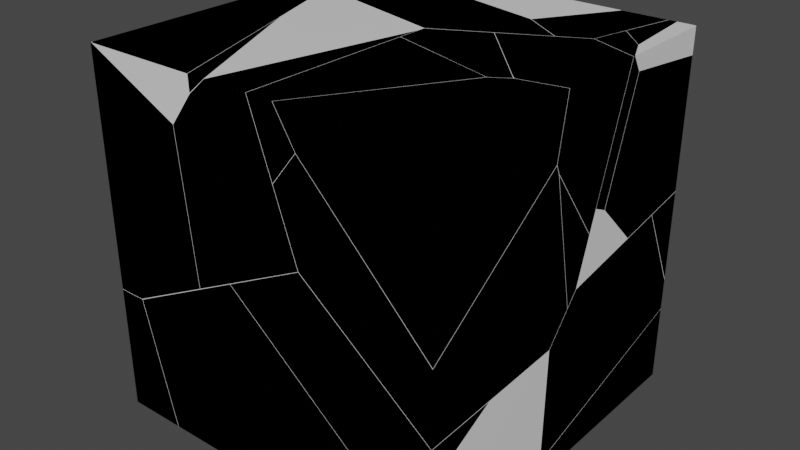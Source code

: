 # Source: shattered_cube.blend  (saved by Blender 2.93.20; exported with 4.5.12 LTS)
import bpy
from mathutils import Matrix  # noqa: F401  (used for matrix-valued properties, if any)

bpy.ops.wm.read_factory_settings(use_empty=True)
scene = bpy.context.scene
scene.name = 'Scene'

# ---- collections
col_collection = bpy.data.collections.new('Collection'); scene.collection.children.link(col_collection)

# ---- materials (node trees are filled in below, after node groups)
mat_material = bpy.data.materials.new('Material')
mat_material.alpha_threshold = 0.0
mat_material.use_transparent_shadow = False
mat_material.line_color = (0.0, 0.0, 0.0, 1.0)

# ---- material node trees
mat_material.use_nodes = True; mat_material.node_tree.nodes.clear()
_N = mat_material.node_tree.nodes; _L = mat_material.node_tree.links
n0 = _N.new('ShaderNodeOutputMaterial'); n0.name = 'Material Output'; n0.location = (300, 300)
n1 = _N.new('ShaderNodeBsdfPrincipled'); n1.name = 'Principled BSDF'; n1.location = (10, 300)
n1.distribution = 'GGX'
n1.subsurface_method = 'BURLEY'
n1.inputs[2].default_value = 0.4
n1.inputs[3].default_value = 1.45
n1.inputs[27].default_value = (0.0, 0.0, 0.0, 1.0)
n1.inputs[28].default_value = 1.0
_L.new(n1.outputs[0], n0.inputs[0])
n0.is_active_output = True

# ---- world
world_world = bpy.data.worlds.new('World'); scene.world = world_world
world_world.use_nodes = True; world_world.node_tree.nodes.clear()
_N = world_world.node_tree.nodes; _L = world_world.node_tree.links
n0 = _N.new('ShaderNodeOutputWorld'); n0.name = 'World Output'; n0.location = (300, 300)
n1 = _N.new('ShaderNodeBackground'); n1.name = 'Background'; n1.location = (10, 300)
n1.inputs[0].default_value = (0.05088, 0.05088, 0.05088, 1.0)
_L.new(n1.outputs[0], n0.inputs[0])
n0.is_active_output = True
world_world.color = (0.05088, 0.05088, 0.05088)
world_world.use_sun_shadow = False
world_world.sun_shadow_jitter_overblur = 0.0

# ---- meshes
me_cube = bpy.data.meshes.new('Cube')
me_cube.from_pydata([(1.0, 1.0, 1.0), (1.0, 1.0, -1.0), (1.0, -1.0, 1.0), (1.0, -1.0, -1.0), (-1.0, 1.0, 1.0), (-1.0, 1.0, -1.0), (-1.0, -1.0, 1.0), (-1.0, -1.0, -1.0)], [], [(0, 4, 6, 2), (3, 2, 6, 7), (7, 6, 4, 5), (5, 1, 3, 7), (1, 0, 2, 3), (5, 4, 0, 1)])
_uv = me_cube.uv_layers.new(name='UVMap')
_uv.uv.foreach_set('vector', [0.625, 0.5, 0.875, 0.5, 0.875, 0.75, 0.625, 0.75, 0.375, 0.75, 0.625, 0.75, 0.625, 1.0, 0.375, 1.0, 0.375, 0.0, 0.625, 0.0, 0.625, 0.25, 0.375, 0.25, 0.125, 0.5, 0.375, 0.5, 0.375, 0.75, 0.125, 0.75, 0.375, 0.5, 0.625, 0.5, 0.625, 0.75, 0.375, 0.75, 0.375, 0.25, 0.625, 0.25, 0.625, 0.5, 0.375, 0.5])
me_cube.materials.append(mat_material)
me_cube.use_remesh_preserve_volume = False
me_cube.use_remesh_preserve_attributes = False
me_cube.use_mirror_vertex_groups = False
me_cube.update()
me_cube_cell_014 = bpy.data.meshes.new('Cube_cell.014')
me_cube_cell_014.from_pydata([(-0.05347, 0.3852, 0.3324), (-0.0831, -0.6278, -0.3688), (-0.0831, 0.3969, 0.1889), (-0.0831, 0.384, 0.3325), (0.1169, 0.4552, -0.3688), (0.1116, 0.4549, -0.3688), (-0.0831, 0.4465, -0.3688), (-0.0831, -0.01139, 0.3315), (-0.0831, -0.6278, 0.3298), (0.07281, -0.6278, 0.3291), (0.2508, -0.6278, -0.3688), (-0.0831, 0.3969, 0.1889), (-0.0831, 0.384, 0.3325), (0.1169, 0.4552, -0.3688), (0.1116, 0.4549, -0.3688), (-0.0831, 0.4465, -0.3688), (-0.0831, -0.01139, 0.3315), (-0.0831, -0.6278, 0.3298), (0.07281, -0.6278, 0.3291), (0.2508, -0.6278, -0.3688)], [], [(12, 0, 13, 14, 11), (14, 15, 11), (0, 12, 16), (18, 0, 16, 17), (9, 8, 1, 19), (3, 2, 6, 1, 8, 7), (19, 1, 6, 5, 4), (18, 10, 13, 0)])
_k = set([(2, 3), (2, 6), (3, 7), (4, 5), (4, 19), (5, 6), (7, 8), (8, 9), (9, 19), (10, 13), (10, 18), (11, 12), (11, 15), (12, 16), (13, 14), (14, 15), (16, 17), (17, 18)])
me_cube_cell_014.attributes.new('sharp_edge', 'BOOLEAN', 'EDGE').data.foreach_set('value', [ (min(e.vertices), max(e.vertices)) in _k for e in me_cube_cell_014.edges])
_uv = me_cube_cell_014.uv_layers.new(name='UVMap')
_uv.uv.foreach_set('vector', [0.3714, 0.3714, 0.0, 0.0, 0.9335, 0.0, 1.0, 0.06651, 1.0, 0.8088, 0.06651, 0.06651, 0.8103, 0.06684, 0.8088, 0.8088, 1.0, 0.0, 1.0, 0.3714, 0.6269, 0.0, 1.0, 0.04719, 1.0, 1.0, 0.6269, 0.6269, 0.2643, 0.04699, 0.4622, 0.9805, 0.4623, 1.0, 0.375, 1.0, 0.375, 0.9583, 0.4627, 0.1265, 0.4447, 0.1281, 0.375, 0.1343, 0.375, 0.0, 0.4623, 0.0, 0.4625, 0.07706, 0.1667, 0.75, 0.125, 0.75, 0.125, 0.6157, 0.1493, 0.6147, 0.15, 0.6146, 0.04719, 0.04719, 0.9328, 0.04387, 1.0, 0.06653, 1.0, 1.0])
me_cube_cell_014.materials.append(mat_material)
me_cube_cell_014.use_remesh_fix_poles = True
me_cube_cell_014.use_remesh_preserve_attributes = False
me_cube_cell_014.update()
me_cube_cell_013_cell_005 = bpy.data.meshes.new('Cube_cell.013_cell.005')
me_cube_cell_013_cell_005.from_pydata([(-0.1888, 0.4851, 0.3454), (-0.1888, 0.5855, -0.06005), (-0.1888, 0.5879, -0.06985), (-0.02026, 0.559, -0.133), (-0.01801, 0.548, -0.09058), (0.005404, 0.4334, 0.3454), (-0.1888, -0.6474, 0.2128), (-0.1888, 0.4421, -0.3252), (-0.06091, 0.4178, -0.3773), (-0.1888, -0.9154, 0.3454), (0.3493, -0.9268, 0.08485), (-0.1774, -0.9268, 0.3454), (0.02328, 0.4021, -0.4111), (0.4806, -0.9268, 0.2579), (0.4774, -0.9268, 0.3454), (0.04199, 0.4085, -0.4012), (0.03171, 0.4006, -0.4143), (-0.1888, 0.4851, 0.3454), (-0.1888, 0.5855, -0.06005), (-0.1888, 0.5879, -0.06985), (0.4806, -0.9268, 0.2579), (0.3493, -0.9268, 0.08485), (-0.1888, -0.6474, 0.2128), (-0.1888, 0.4421, -0.3252), (-0.1888, -0.9154, 0.3454), (-0.1774, -0.9268, 0.3454), (0.005404, 0.4334, 0.3454), (0.4774, -0.9268, 0.3454)], [], [(23, 8, 22), (22, 8, 12, 21, 25, 24), (16, 15, 20, 21), (16, 21, 12), (3, 19, 1, 4), (12, 8, 23, 19, 3, 15, 16), (27, 5, 17, 9, 11), (11, 10, 13, 27), (9, 17, 18, 2, 7, 6), (4, 1, 0, 26), (15, 3, 4, 26, 14, 20)])
_k = set([(0, 1), (0, 26), (1, 19), (2, 7), (2, 18), (5, 17), (5, 27), (6, 7), (6, 9), (9, 11), (10, 11), (10, 13), (13, 27), (14, 20), (14, 26), (17, 18), (19, 23), (20, 21), (21, 25), (22, 23), (22, 24), (24, 25)])
me_cube_cell_013_cell_005.attributes.new('sharp_edge', 'BOOLEAN', 'EDGE').data.foreach_set('value', [ (min(e.vertices), max(e.vertices)) in _k for e in me_cube_cell_013_cell_005.edges])
_uv = me_cube_cell_013_cell_005.uv_layers.new(name='UVMap')
_uv.uv.foreach_set('vector', [0.7626, 0.6414, 0.1362, 0.0, 0.7959, 0.0, 0.7959, 0.7959, 0.1362, 0.1362, 0.146, 0.0, 0.9692, 0.0, 0.969, 0.8928, 0.962, 0.9074, 1.0, 0.905, 0.9102, 0.9102, 0.03271, 0.03271, 1.0, 0.03262, 0.905, 0.905, 0.03076, 0.0, 0.854, 0.0, 1.0, 0.786, 1.0, 0.9511, 0.9614, 0.9614, 0.8297, 0.8297, 0.7434, 0.4523, 0.8258, 0.5373, 0.9511, 0.6672, 0.9511, 0.9511, 0.786, 0.786, 0.7251, 0.4529, 0.7351, 0.4441, 0.7917, 0.75, 0.8507, 0.5799, 0.875, 0.5735, 0.875, 0.7486, 0.8736, 0.75, 0.625, 0.9986, 0.5924, 0.9327, 0.6141, 0.9163, 0.625, 0.9167, 0.625, 0.001422, 0.625, 0.1765, 0.5743, 0.189, 0.5731, 0.1893, 0.5412, 0.1711, 0.6084, 0.03493, 0.8297, 0.0, 0.9614, 0.0, 0.9527, 0.8401, 0.9477, 0.8562, 0.9102, 0.0, 0.9861, 0.3747, 0.9765, 0.4141, 0.8765, 0.8189, 0.8101, 0.7771, 0.03271, 0.0])
me_cube_cell_013_cell_005.materials.append(mat_material)
me_cube_cell_013_cell_005.use_remesh_fix_poles = True
me_cube_cell_013_cell_005.use_remesh_preserve_attributes = False
me_cube_cell_013_cell_005.update()
me_cube_cell_013_cell_001 = bpy.data.meshes.new('Cube_cell.013_cell.001')
me_cube_cell_013_cell_001.from_pydata([(-0.1274, 0.3522, -0.4573), (-0.1577, -0.6604, 0.8389), (-0.1577, 0.3658, -0.4319), (-0.1577, 0.1008, -0.4582), (-0.1577, 0.3511, -0.4573), (-0.004942, -0.6604, -0.4611), (-0.1577, -0.6604, -0.4605), (-0.1577, -0.6541, 0.8389), (-0.1577, -0.3767, 0.7019), (0.3802, -0.6604, 0.5761), (-0.1514, -0.6604, 0.8389), (0.001957, 0.6775, 0.1021), (0.06212, 0.6662, 0.07792), (-0.1577, 0.7072, 0.166), (0.1515, 0.4683, -0.2754), (0.1579, 0.454, -0.3005), (0.1732, 0.4, -0.3034), (0.1596, 0.4503, -0.3068), (0.4592, -0.6604, -0.2287), (-0.1577, 0.1008, -0.4582), (-0.1577, 0.3511, -0.4573), (-0.004942, -0.6604, -0.4611), (-0.1577, -0.6604, -0.4605), (-0.1577, -0.6541, 0.8389), (-0.1577, -0.3767, 0.7019), (-0.1514, -0.6604, 0.8389), (-0.1577, 0.7072, 0.166), (0.3802, -0.6604, 0.5761), (0.4592, -0.6604, -0.2287), (-0.1577, 0.3658, -0.4319)], [], [(25, 27, 12, 11, 24, 7), (24, 11, 26), (16, 17, 15, 14, 12, 27, 28), (28, 21, 0, 16), (14, 29, 26, 11, 12), (20, 0, 21, 19), (19, 21, 22), (15, 0, 20, 29, 14), (17, 16, 0), (15, 17, 0), (23, 1, 10), (9, 10, 1, 6, 5, 18), (13, 2, 4, 3, 6, 1, 23, 8)])
_k = set([(2, 4), (2, 13), (3, 4), (3, 6), (5, 6), (5, 18), (7, 24), (7, 25), (8, 13), (8, 23), (9, 10), (9, 18), (10, 23), (19, 20), (19, 22), (20, 29), (21, 22), (21, 28), (24, 26), (25, 27), (26, 29), (27, 28)])
me_cube_cell_013_cell_001.attributes.new('sharp_edge', 'BOOLEAN', 'EDGE').data.foreach_set('value', [ (min(e.vertices), max(e.vertices)) in _k for e in me_cube_cell_013_cell_001.edges])
_uv = me_cube_cell_013_cell_001.uv_layers.new(name='UVMap')
_uv.uv.foreach_set('vector', [0.9178, 0.8883, 0.03227, 0.0, 0.8969, 0.0, 1.0, 0.09603, 1.0, 0.7853, 0.93, 0.8964, 0.7853, 0.7853, 0.09603, 0.09603, 0.7854, 0.1118, 0.581, 0.2976, 0.5879, 0.3396, 0.5752, 0.3281, 0.5246, 0.2819, 0.1031, 0.0, 0.9677, 0.0, 0.9674, 0.7277, 0.04431, 0.01657, 0.04729, 0.0, 1.0, 0.0, 1.0, 0.2444, 0.6483, 0.0, 0.9512, 0.0, 0.9511, 0.6646, 0.7947, 0.5037, 0.7358, 0.443, 0.3781, 0.3781, 0.0, 0.0, 1.0, 0.04742, 1.0, 0.7656, 0.7656, 0.7656, 0.04742, 0.04742, 0.7638, 0.04697, 0.6967, 0.0, 1.0, 0.0, 1.0, 0.3781, 0.9512, 0.9512, 0.6483, 0.6483, 0.3047, 0.0, 0.2444, 0.2444, 0.0, 0.0, 1.0, 0.3033, 0.6953, 0.0, 1.0, 0.0, 0.875, 0.7492, 0.875, 0.75, 0.8742, 0.75, 0.5921, 0.9327, 0.625, 0.9992, 0.625, 1.0, 0.4626, 1.0, 0.4625, 0.9804, 0.4915, 0.9226, 0.5409, 0.1709, 0.4661, 0.1283, 0.463, 0.1264, 0.4629, 0.09516, 0.4626, 0.0, 0.625, 0.0, 0.625, 0.0007955, 0.6079, 0.03546])
me_cube_cell_013_cell_001.materials.append(mat_material)
me_cube_cell_013_cell_001.use_remesh_fix_poles = True
me_cube_cell_013_cell_001.use_remesh_preserve_attributes = False
me_cube_cell_013_cell_001.update()
me_cube_cell_013_cell_002 = bpy.data.meshes.new('Cube_cell.013_cell.002')
me_cube_cell_013_cell_002.from_pydata([(0.6164, 0.3312, -0.03747), (0.3283, 0.4576, -0.1734), (0.6027, 0.3618, 0.0006277), (0.3274, 0.4715, -0.1502), (0.3785, -0.8768, 0.6289), (0.6318, -0.8768, -0.109), (-0.3906, 0.4684, -0.1022), (-0.1983, 0.5616, 0.04672), (-0.1144, 0.5193, 0.1288), (0.1375, -0.8367, 0.6289), (0.3868, 0.2189, 0.6289), (0.3893, 0.2614, 0.6223), (-0.4058, 0.461, -0.1141), (0.1283, -0.8768, 0.6289), (0.02794, -0.8768, 0.5402), (-0.411, 0.4584, -0.1183), (-0.1043, -0.8768, 0.3661), (-0.422, 0.4486, -0.1346), (-0.02512, -0.8768, -0.4379), (-0.3718, 0.3378, -0.3323), (-0.2161, -0.1691, -0.488), (-0.3249, 0.2345, -0.516), (-0.3113, 0.1839, -0.5126), (-0.333, 0.2525, -0.4847), (-0.3266, 0.2382, -0.5097), (0.3785, -0.8768, 0.6289), (0.6318, -0.8768, -0.109), (0.1375, -0.8367, 0.6289), (0.3868, 0.2189, 0.6289), (0.1283, -0.8768, 0.6289), (-0.1043, -0.8768, 0.3661), (-0.02512, -0.8768, -0.4379), (0.02794, -0.8768, 0.5402)], [], [(7, 6, 27, 28, 11, 8), (29, 27, 6, 12, 32), (12, 15, 32), (15, 17, 30, 32), (30, 17, 19, 20, 31), (22, 20, 19, 23, 24, 21), (25, 26, 0, 11, 28), (0, 2, 11), (22, 0, 26, 31, 20), (8, 2, 3, 7), (17, 15, 12, 6, 7, 3, 23, 19), (23, 3, 24), (3, 0, 1), (2, 0, 3), (22, 21, 1, 0), (1, 21, 24, 3), (9, 13, 4, 10), (18, 5, 4, 13, 14, 16), (2, 8, 11)])
_k = set([(4, 5), (4, 10), (5, 18), (9, 10), (9, 13), (13, 14), (14, 16), (16, 18), (25, 26), (25, 28), (26, 31), (27, 28), (27, 29), (29, 32), (30, 31), (30, 32)])
me_cube_cell_013_cell_002.attributes.new('sharp_edge', 'BOOLEAN', 'EDGE').data.foreach_set('value', [ (min(e.vertices), max(e.vertices)) in _k for e in me_cube_cell_013_cell_002.edges])
_uv = me_cube_cell_013_cell_002.uv_layers.new(name='UVMap')
_uv.uv.foreach_set('vector', [0.7774, 0.07805, 1.0, 0.1358, 1.0, 0.9442, 0.3454, 0.2903, 0.3262, 0.2638, 0.7128, 0.1043, 0.969, 0.7731, 0.9442, 0.9442, 0.1358, 0.1358, 0.1404, 0.0, 0.9691, 0.0, 0.1404, 0.1404, 1.0, 0.09319, 0.9691, 0.9691, 0.09319, 0.09319, 0.09859, 0.0, 0.9673, 0.0, 0.9673, 0.9673, 0.969, 0.969, 0.1481, 0.1481, 0.2167, 0.0, 0.5307, 0.0, 0.969, 0.2419, 0.6016, 0.2896, 1.0, 0.4693, 1.0, 0.7833, 0.6221, 0.3527, 0.5603, 0.2819, 0.5448, 0.2641, 0.1054, 0.04212, 0.04008, 0.0, 1.0, 0.0, 1.0, 0.9207, 0.9671, 0.8972, 0.0, 0.0, 1.0, 0.0, 0.9207, 0.9207, 1.0, 0.2457, 1.0, 1.0, 0.04008, 0.04008, 0.0443, 0.01663, 0.6775, 0.1934, 0.5531, 0.5531, 0.0, 0.0, 1.0, 0.0, 1.0, 0.5148, 0.7337, 0.442, 0.7231, 0.4511, 0.718, 0.4529, 0.7031, 0.4576, 0.5148, 0.5148, 0.0, 0.0, 0.6468, 0.0, 0.6848, 0.1911, 0.6468, 0.6468, 0.0, 0.0, 0.6951, 0.0, 1.0, 0.0, 1.0, 1.0, 0.0, 0.0, 1.0, 0.0, 1.0, 1.0, 0.0, 0.0, 0.2457, 0.2457, 0.3064, 0.0, 1.0, 0.0, 1.0, 1.0, 0.0, 0.0, 0.6936, 0.0, 1.0, 0.3049, 1.0, 1.0, 0.7773, 0.745, 0.7785, 0.75, 0.7472, 0.75, 0.7462, 0.6127, 0.4917, 0.9224, 0.5328, 0.8406, 0.625, 0.8722, 0.625, 0.9035, 0.6139, 0.916, 0.5922, 0.9325, 0.0, 0.0, 0.5531, 0.0, 0.9162, 0.9162])
me_cube_cell_013_cell_002.materials.append(mat_material)
me_cube_cell_013_cell_002.use_remesh_fix_poles = True
me_cube_cell_013_cell_002.use_remesh_preserve_attributes = False
me_cube_cell_013_cell_002.update()
me_cube_cell_013_cell_003 = bpy.data.meshes.new('Cube_cell.013_cell.003')
me_cube_cell_013_cell_003.from_pydata([(0.1566, -0.8935, 0.1867), (0.1556, -0.8935, 0.215), (-0.2826, 0.4427, -0.4727), (-0.1358, -0.06021, 0.2725), (-0.3444, 0.5921, -0.2064), (-0.3421, 0.5809, -0.1637), (-0.3185, 0.4663, 0.2725), (0.1538, -0.8935, 0.2725), (-0.262, 0.4524, -0.4572), (-0.0708, 0.5452, -0.3089), (0.01272, 0.503, -0.2272), (0.2649, -0.8541, 0.2725), (0.5162, 0.2161, 0.2725), (0.5179, 0.2444, 0.2682), (-0.277, 0.4452, -0.4687), (0.2554, -0.8935, 0.2725), (0.1566, -0.8935, 0.1867), (0.1556, -0.8935, 0.215), (-0.1358, -0.06021, 0.2725), (-0.3185, 0.4663, 0.2725), (0.1538, -0.8935, 0.2725), (0.2649, -0.8541, 0.2725), (0.5162, 0.2161, 0.2725), (0.5179, 0.2444, 0.2682), (0.2554, -0.8935, 0.2725)], [], [(4, 2, 16, 17, 18, 19, 5), (18, 17, 20), (22, 21, 8, 9, 10, 23), (14, 16, 2), (8, 21, 24, 16, 14), (9, 4, 5, 10), (4, 9, 8, 14, 2), (12, 13, 6, 3, 7, 15, 11), (7, 1, 0, 15), (10, 5, 19, 23)])
_k = set([(0, 1), (0, 15), (1, 7), (3, 6), (3, 7), (6, 13), (11, 12), (11, 15), (12, 13), (16, 17), (16, 24), (17, 20), (18, 19), (18, 20), (19, 23), (21, 22), (21, 24), (22, 23)])
me_cube_cell_013_cell_003.attributes.new('sharp_edge', 'BOOLEAN', 'EDGE').data.foreach_set('value', [ (min(e.vertices), max(e.vertices)) in _k for e in me_cube_cell_013_cell_003.edges])
_uv = me_cube_cell_013_cell_003.uv_layers.new(name='UVMap')
_uv.uv.foreach_set('vector', [0.3956, 0.3742, 0.1004, 0.0, 0.9673, 0.0, 1.0, 0.03121, 1.0, 0.5472, 0.9581, 0.8332, 0.4458, 0.4152, 0.5472, 0.5472, 0.03121, 0.03121, 0.5512, 0.03109, 0.718, 0.6625, 0.05511, 0.0, 0.8645, 0.0, 0.922, 0.2218, 0.8958, 0.2863, 0.7355, 0.6752, 0.1399, 0.0, 1.0, 0.0327, 1.0, 0.8996, 0.1355, 0.0, 0.9449, 0.0, 0.9692, 0.1981, 0.9688, 0.9688, 0.1399, 0.1399, 1.0, 0.5166, 1.0, 0.7845, 0.8285, 0.8285, 0.5548, 0.5548, 0.7845, 0.7845, 0.5166, 0.5166, 0.7039, 0.4594, 0.7186, 0.4551, 0.7241, 0.4539, 0.7462, 0.611, 0.7461, 0.6075, 0.8505, 0.58, 0.8277, 0.6458, 0.7915, 0.75, 0.7788, 0.75, 0.7776, 0.7451, 0.625, 0.9165, 0.6178, 0.9162, 0.6143, 0.9161, 0.625, 0.9038, 0.5548, 0.0, 0.8285, 0.0, 0.9476, 0.8564, 0.9194, 0.9194])
me_cube_cell_013_cell_003.materials.append(mat_material)
me_cube_cell_013_cell_003.use_remesh_fix_poles = True
me_cube_cell_013_cell_003.use_remesh_preserve_attributes = False
me_cube_cell_013_cell_003.update()
me_cube_cell_012_cell_004 = bpy.data.meshes.new('Cube_cell.012_cell.004')
me_cube_cell_012_cell_004.from_pydata([(-0.4068, -0.377, 0.1302), (-0.4374, 0.6088, -0.5723), (-0.4374, -0.378, 0.13), (-0.4374, -0.3527, -0.154), (-0.4374, -0.315, -0.5723), (-0.2364, -0.3066, -0.5723), (0.3802, 0.6088, -0.5723), (0.4671, 0.04173, -0.5723), (0.1132, -0.1843, -0.5723), (0.4882, -0.05342, -0.4221), (0.2382, -0.1559, 0.4685), (0.5207, -0.05487, 0.3301), (0.5192, -0.04453, 0.3307), (-0.4374, 0.6088, 0.1953), (0.1258, -0.1296, 0.5231), (0.1933, 0.6088, 0.4858), (-0.4374, -0.2932, 0.2787), (-0.4208, -0.2886, 0.2859), (0.2215, -0.1521, 0.4766), (0.421, 0.6088, 0.3749), (-0.4374, -0.378, 0.13), (-0.4374, -0.3527, -0.154), (-0.4374, -0.315, -0.5723), (-0.2364, -0.3066, -0.5723), (0.3802, 0.6088, -0.5723), (0.4671, 0.04173, -0.5723), (0.1132, -0.1843, -0.5723), (-0.4374, 0.6088, 0.1953), (0.1933, 0.6088, 0.4858), (-0.4374, -0.2932, 0.2787), (0.421, 0.6088, 0.3749)], [], [(9, 26, 7), (30, 15, 14, 18, 10, 11, 12), (20, 21, 0), (16, 20, 0, 17), (23, 0, 21, 22), (18, 0, 10), (17, 0, 18, 14), (10, 0, 23, 26, 9, 11), (11, 9, 12), (1, 4, 3, 2, 29, 27), (1, 24, 25, 8, 5, 4), (24, 1, 27, 28, 19), (7, 6, 30, 12, 9), (13, 16, 17, 14, 15)])
_k = set([(2, 3), (2, 29), (3, 4), (4, 5), (5, 8), (6, 7), (6, 30), (7, 26), (8, 25), (13, 15), (13, 16), (15, 30), (16, 20), (19, 24), (19, 28), (20, 21), (21, 22), (22, 23), (23, 26), (24, 25), (27, 28), (27, 29)])
me_cube_cell_012_cell_004.attributes.new('sharp_edge', 'BOOLEAN', 'EDGE').data.foreach_set('value', [ (min(e.vertices), max(e.vertices)) in _k for e in me_cube_cell_012_cell_004.edges])
_uv = me_cube_cell_012_cell_004.uv_layers.new(name='UVMap')
_uv.uv.foreach_set('vector', [0.8961, 0.2525, 0.4829, 0.06205, 0.8725, 0.0619, 0.4084, 0.04592, 1.0, 0.04574, 1.0, 0.7252, 0.7461, 0.7459, 0.7495, 0.03784, 0.6566, 0.5273, 0.647, 0.5148, 1.0, 0.3807, 0.6223, 0.0, 1.0, 0.0, 0.38, 0.2147, 0.3807, 0.3807, 0.0, 0.0, 0.1731, 0.0, 0.06644, 0.0, 1.0, 0.0, 1.0, 0.3777, 0.8293, 0.763, 1.0, 0.331, 1.0, 1.0, 0.3139, 0.3139, 1.0, 0.8269, 1.0, 1.0, 0.331, 0.331, 0.4239, 0.3187, 1.0, 0.3139, 1.0, 1.0, 0.06644, 0.06644, 0.05365, 0.03411, 0.1629, 0.0, 0.7646, 0.0, 0.7644, 0.7548, 0.1576, 0.0, 0.7503, 0.0, 0.375, 0.25, 0.375, 0.1345, 0.4273, 0.1298, 0.4628, 0.1266, 0.4814, 0.1372, 0.471, 0.25, 0.125, 0.5, 0.2272, 0.5, 0.2381, 0.5709, 0.1938, 0.5991, 0.1501, 0.6144, 0.125, 0.6155, 0.375, 0.3522, 0.375, 0.25, 0.471, 0.25, 0.5073, 0.3288, 0.4934, 0.3573, 0.05062, 0.04389, 0.1164, 0.07033, 0.9134, 0.07165, 0.7503, 0.7503, 0.1576, 0.1576, 0.9664, 0.04587, 0.8759, 0.08576, 0.8717, 0.1141, 0.7252, 0.7252, 0.04574, 0.04574])
me_cube_cell_012_cell_004.materials.append(mat_material)
me_cube_cell_012_cell_004.use_remesh_fix_poles = True
me_cube_cell_012_cell_004.use_remesh_preserve_attributes = False
me_cube_cell_012_cell_004.update()
me_cube_cell_012_cell_005 = bpy.data.meshes.new('Cube_cell.012_cell.005')
me_cube_cell_012_cell_005.from_pydata([(0.2575, -0.2318, 0.1192), (0.2585, -0.2458, 0.0945), (0.1507, 0.4178, -0.05089), (-0.4486, -0.111, 0.3835), (-0.3762, -0.1614, 0.29), (-0.1907, 0.4178, 0.0963), (-0.1, 0.4178, -0.01669), (-0.08065, 0.4178, -0.0408), (-0.148, -0.3194, -0.003619), (0.1464, 0.4178, -0.1511), (-0.05825, 0.4178, -0.05175), (0.246, -0.2459, -0.1965), (0.1841, -0.268, -0.1663), (0.2445, -0.2355, -0.1958), (-0.0343, -0.3461, -0.05907), (-0.05105, -0.3423, -0.05091), (-0.1907, 0.4178, 0.0963), (-0.1, 0.4178, -0.01669), (-0.08065, 0.4178, -0.0408), (0.1464, 0.4178, -0.1511), (-0.05825, 0.4178, -0.05175), (0.1507, 0.4178, -0.05089)], [], [(16, 17, 4, 3), (17, 18, 8, 4), (13, 11, 12, 20, 19), (15, 8, 18, 20, 12, 14), (0, 15, 14, 1), (15, 0, 3, 4, 8), (11, 1, 14, 12), (1, 11, 13, 0), (3, 0, 21, 16), (7, 6, 5, 2, 9, 10), (19, 21, 0, 13)])
_k = set([(2, 5), (2, 9), (5, 6), (6, 7), (7, 10), (9, 10), (16, 17), (16, 21), (17, 18), (18, 20), (19, 20), (19, 21)])
me_cube_cell_012_cell_005.attributes.new('sharp_edge', 'BOOLEAN', 'EDGE').data.foreach_set('value', [ (min(e.vertices), max(e.vertices)) in _k for e in me_cube_cell_012_cell_005.edges])
_uv = me_cube_cell_012_cell_005.uv_layers.new(name='UVMap')
_uv.uv.foreach_set('vector', [0.8036, 0.04627, 1.0, 0.0463, 1.0, 0.579, 0.7911, 0.5326, 0.0463, 0.0463, 0.04631, 0.0, 0.7245, 0.0, 0.579, 0.579, 0.8131, 0.1659, 0.8187, 0.162, 1.0, 0.3228, 1.0, 0.9537, 0.4681, 0.4221, 0.7951, 0.2544, 1.0, 0.2755, 1.0, 0.9537, 0.9537, 0.9537, 0.3228, 0.3228, 0.7597, 0.2509, 1.0, 0.0, 1.0, 0.3286, 0.3115, 0.3115, 0.0, 0.0, 0.3286, 0.3286, 0.0, 0.0, 0.6925, 0.0, 0.6275, 0.07643, 0.4227, 0.3159, 0.7664, 0.0, 1.0, 0.0, 1.0, 0.3115, 0.8135, 0.05792, 1.0, 1.0, 0.7662, 0.7566, 0.752, 0.0, 1.0, 0.0, 0.9643, 0.9643, 1.0, 1.0, 0.0718, 0.0718, 0.4197, 0.05503, 0.5075, 0.3289, 0.5105, 0.3265, 0.5247, 0.3152, 0.5063, 0.3579, 0.4937, 0.3573, 0.5062, 0.3317, 0.9157, 0.07166, 1.0, 0.0718, 1.0, 1.0, 0.752, 0.752])
me_cube_cell_012_cell_005.materials.append(mat_material)
me_cube_cell_012_cell_005.use_remesh_fix_poles = True
me_cube_cell_012_cell_005.use_remesh_preserve_attributes = False
me_cube_cell_012_cell_005.update()
me_cube_cell_012_cell_001 = bpy.data.meshes.new('Cube_cell.012_cell.001')
me_cube_cell_012_cell_001.from_pydata([(-0.2559, -0.3536, -0.101), (-0.2559, -0.04511, 0.4388), (-0.2559, 0.4387, 0.2778), (0.3538, 0.4387, -0.0599), (0.3731, 0.4387, -0.08388), (0.3056, -0.2989, -0.04738), (0.07771, -0.1404, 0.247), (0.004442, -0.08964, 0.3413), (0.2619, 0.4387, 0.05452), (-0.2559, -0.462, -0.291), (0.1428, -0.3463, -0.1181), (-0.2396, -0.4575, -0.2839), (-0.2559, 0.4387, -0.374), (0.3538, 0.4387, -0.0599), (0.2619, 0.4387, 0.05452), (-0.2559, -0.04511, 0.4388), (-0.2559, 0.4387, 0.2778), (0.3731, 0.4387, -0.08388), (-0.2559, -0.3536, -0.101), (-0.2559, -0.462, -0.291), (-0.2559, 0.4387, -0.374)], [], [(17, 13, 6, 5), (7, 6, 13, 14), (11, 18, 19), (6, 7, 15, 18, 11, 10, 5), (16, 15, 7, 14), (9, 0, 1, 2, 20), (2, 8, 3, 4, 20), (12, 17, 5, 10, 11, 19)])
_k = set([(0, 1), (0, 9), (1, 2), (2, 8), (3, 4), (3, 8), (4, 20), (9, 20), (12, 17), (12, 19), (13, 14), (13, 17), (14, 16), (15, 16), (15, 18), (18, 19)])
me_cube_cell_012_cell_001.attributes.new('sharp_edge', 'BOOLEAN', 'EDGE').data.foreach_set('value', [ (min(e.vertices), max(e.vertices)) in _k for e in me_cube_cell_012_cell_001.edges])
_uv = me_cube_cell_012_cell_001.uv_layers.new(name='UVMap')
_uv.uv.foreach_set('vector', [0.9541, 0.0, 1.0, 0.04595, 1.0, 0.5791, 0.2756, 0.0, 0.7433, 0.5324, 0.5791, 0.5791, 0.04595, 0.04595, 0.245, 0.04599, 0.1757, 0.0, 0.379, 0.0, 0.3799, 0.2121, 0.6298, 0.077, 0.6956, 0.0, 0.9509, 0.0, 1.0, 0.621, 1.0, 0.8243, 0.597, 0.469, 0.4253, 0.3175, 0.9513, 0.02943, 0.9509, 0.9509, 0.9641, 0.9641, 0.4234, 0.05486, 0.4817, 0.1374, 0.5054, 0.151, 0.5729, 0.1895, 0.5528, 0.25, 0.4713, 0.25, 0.5528, 0.25, 0.5249, 0.3147, 0.5106, 0.3262, 0.5076, 0.3286, 0.4713, 0.25, 0.07965, 0.04625, 1.0, 0.04592, 1.0, 0.7244, 1.0, 0.7681, 0.2431, 0.1136, 0.2109, 0.08554])
me_cube_cell_012_cell_001.materials.append(mat_material)
me_cube_cell_012_cell_001.use_remesh_fix_poles = True
me_cube_cell_012_cell_001.use_remesh_preserve_attributes = False
me_cube_cell_012_cell_001.update()
me_cube_cell_012_cell_002 = bpy.data.meshes.new('Cube_cell.012_cell.002')
me_cube_cell_012_cell_002.from_pydata([(0.09145, 0.007875, -0.03702), (0.07709, 0.1015, -0.03702), (-0.2664, -0.1173, -0.03702), (0.09781, 0.007926, 0.1111), (0.09145, 0.007875, -0.03702), (0.07709, 0.1015, -0.03702), (-0.2664, -0.1173, -0.03702)], [], [(3, 1, 6), (6, 0, 3), (4, 2, 5), (3, 0, 1)])
_k = set([(0, 1), (0, 6), (1, 6), (2, 4), (2, 5), (4, 5)])
me_cube_cell_012_cell_002.attributes.new('sharp_edge', 'BOOLEAN', 'EDGE').data.foreach_set('value', [ (min(e.vertices), max(e.vertices)) in _k for e in me_cube_cell_012_cell_002.edges])
_uv = me_cube_cell_012_cell_002.uv_layers.new(name='UVMap')
_uv.uv.foreach_set('vector', [0.3498, 0.2447, 0.1903, 0.06273, 0.5703, 0.06269, 0.05325, 0.03309, 0.04016, 0.0, 0.159, 0.0, 0.2399, 0.583, 0.1952, 0.5987, 0.2381, 0.5713, 0.1539, 0.1539, 0.03937, 0.03937, 0.05025, 0.04374])
me_cube_cell_012_cell_002.materials.append(mat_material)
me_cube_cell_012_cell_002.use_remesh_fix_poles = True
me_cube_cell_012_cell_002.use_remesh_preserve_attributes = False
me_cube_cell_012_cell_002.update()
me_cube_cell_011_cell_005 = bpy.data.meshes.new('Cube_cell.011_cell.005')
me_cube_cell_011_cell_005.from_pydata([(-0.4089, 0.1161, 0.1848), (0.2559, -0.2802, -0.1333), (-0.4474, 0.3081, -0.5743), (0.5422, 0.3081, 0.3744), (0.3899, 0.3081, -0.1782), (0.421, -0.1797, 0.3744), (-0.5527, 0.3081, -0.5289), (-0.3756, -0.129, -0.4597), (-0.4814, -0.05227, -0.4396), (-0.4478, 0.3081, 0.1318), (0.288, 0.3077, 0.3744), (0.1552, -0.3309, -0.03174), (0.2565, -0.2675, 0.3438), (0.1132, -0.3569, -0.1867), (0.2649, -0.2623, 0.3744), (0.02703, -0.1054, 0.3744), (0.421, -0.1797, 0.3744), (0.2649, -0.2623, 0.3744), (0.5422, 0.3081, 0.3744), (0.02703, -0.1054, 0.3744), (-0.4478, 0.3081, 0.1318), (0.288, 0.3077, 0.3744), (-0.4474, 0.3081, -0.5743), (0.3899, 0.3081, -0.1782), (-0.5527, 0.3081, -0.5289)], [], [(24, 8, 0, 20), (10, 20, 0), (19, 0, 12, 17), (0, 19, 10), (8, 24, 22, 7), (16, 1, 23, 18), (22, 23, 1, 13, 7), (11, 13, 1), (11, 1, 16, 17, 12), (14, 5, 3, 21, 15), (2, 6, 9, 21, 3, 4), (11, 12, 0, 8, 7, 13)])
_k = set([(2, 4), (2, 6), (3, 4), (3, 5), (5, 14), (6, 9), (9, 21), (10, 19), (10, 20), (14, 15), (15, 21), (16, 17), (16, 18), (17, 19), (18, 23), (20, 24), (22, 23), (22, 24)])
me_cube_cell_011_cell_005.attributes.new('sharp_edge', 'BOOLEAN', 'EDGE').data.foreach_set('value', [ (min(e.vertices), max(e.vertices)) in _k for e in me_cube_cell_011_cell_005.edges])
_uv = me_cube_cell_011_cell_005.uv_layers.new(name='UVMap')
_uv.uv.foreach_set('vector', [0.8917, 0.7631, 0.7719, 0.7719, 0.0, 0.0, 0.7943, 0.0, 0.7947, 0.001397, 0.7943, 0.7943, 0.0, 0.0, 1.0, 0.208, 1.0, 1.0, 0.3354, 0.3354, 0.473, 0.2075, 1.0, 1.0, 0.208, 0.208, 1.0, 0.2071, 0.4139, 0.3109, 0.9285, 0.8122, 0.9285, 0.9285, 0.3043, 0.3043, 0.08895, 0.0, 1.0, 0.0, 1.0, 0.9217, 0.1764, 0.08192, 1.0, 0.9285, 0.9217, 0.9217, 0.0, 0.0, 0.0, 0.0, 1.0, 0.3043, 0.1822, 0.0, 0.4465, 0.4465, 0.0, 0.0, 0.1822, 0.1822, 0.0, 0.0, 0.911, 0.0, 0.911, 0.2127, 0.856, 0.2105, 0.678, 0.5713, 0.6585, 0.561, 0.6433, 0.5, 0.6751, 0.5001, 0.7077, 0.5517, 0.5064, 0.358, 0.5121, 0.3448, 0.5947, 0.3579, 0.625, 0.4499, 0.625, 0.4817, 0.5559, 0.4626, 0.6766, 0.3633, 0.3354, 0.0, 1.0, 0.0, 1.0, 0.7719, 0.8569, 0.6536, 0.8177, 0.5132])
me_cube_cell_011_cell_005.materials.append(mat_material)
me_cube_cell_011_cell_005.use_remesh_fix_poles = True
me_cube_cell_011_cell_005.use_remesh_preserve_attributes = False
me_cube_cell_011_cell_005.update()
me_cube_cell_011_cell_006 = bpy.data.meshes.new('Cube_cell.011_cell.006')
me_cube_cell_011_cell_006.from_pydata([(-0.1112, -0.04572, -0.116), (0.5773, 0.1461, 0.07116), (0.3189, -0.2642, 0.07116), (-0.1498, 0.1461, -0.1686), (-0.2538, -0.1283, 0.07116), (-0.3815, 0.1461, 0.07116), (0.5773, 0.1461, 0.07116), (0.3189, -0.2642, 0.07116), (-0.2538, -0.1283, 0.07116), (-0.3815, 0.1461, 0.07116), (-0.1498, 0.1461, -0.1686)], [], [(7, 0, 10, 6), (0, 7, 8), (2, 1, 9, 4), (3, 9, 1), (8, 5, 10, 0)])
_k = set([(1, 2), (1, 3), (2, 4), (3, 9), (4, 9), (5, 8), (5, 10), (6, 7), (6, 10), (7, 8)])
me_cube_cell_011_cell_006.attributes.new('sharp_edge', 'BOOLEAN', 'EDGE').data.foreach_set('value', [ (min(e.vertices), max(e.vertices)) in _k for e in me_cube_cell_011_cell_006.edges])
_uv = me_cube_cell_011_cell_006.uv_layers.new(name='UVMap')
_uv.uv.foreach_set('vector', [0.2116, 0.0, 1.0, 0.0, 1.0, 0.7918, 0.2616, 0.1656, 1.0, 0.0, 1.0, 0.7884, 0.2115, 0.0, 0.7085, 0.5513, 0.6762, 0.5, 0.796, 0.5, 0.7801, 0.5343, 0.595, 0.3579, 0.625, 0.329, 0.625, 0.4488, 0.7885, 0.0, 0.8563, 0.1657, 0.7918, 0.7918, 0.0, 0.0])
me_cube_cell_011_cell_006.materials.append(mat_material)
me_cube_cell_011_cell_006.use_remesh_fix_poles = True
me_cube_cell_011_cell_006.use_remesh_preserve_attributes = False
me_cube_cell_011_cell_006.update()
me_cube_cell_011_cell_001 = bpy.data.meshes.new('Cube_cell.011_cell.001')
me_cube_cell_011_cell_001.from_pydata([(-0.1343, 0.3824, 0.1394), (-0.06556, -0.07381, -0.4506), (0.2113, -0.1836, -0.2997), (-0.02427, -0.2771, 0.3277), (-0.004563, -0.2823, 0.3277), (0.02757, -0.2653, 0.3277), (0.4287, -0.06341, -0.07686), (0.386, -0.08976, -0.2343), (-0.207, 0.2142, -0.4854), (-0.1002, 0.1367, -0.5058), (0.5294, -0.0003977, 0.297), (0.5376, 0.004738, 0.3277), (0.2971, 0.1631, 0.3277), (-0.7494, -0.08503, 0.3277), (-0.2772, 0.2989, 0.3277), (-0.5102, 0.002742, -0.2838), (-0.3449, 0.118, -0.3939), (-0.02427, -0.2771, 0.3277), (-0.004563, -0.2823, 0.3277), (0.02757, -0.2653, 0.3277), (-0.7494, -0.08503, 0.3277), (0.2971, 0.1631, 0.3277), (-0.2772, 0.2989, 0.3277), (0.5376, 0.004738, 0.3277)], [], [(0, 8, 16, 15, 13, 22), (10, 0, 21, 23), (0, 10, 6, 7, 9, 8), (0, 22, 21), (8, 9, 1, 16), (16, 1, 15), (17, 1, 2, 18), (7, 2, 1, 9), (19, 18, 2, 7, 6), (10, 23, 19, 6), (20, 3, 4, 5, 11, 12, 14), (15, 1, 17, 13)])
_k = set([(3, 4), (3, 20), (4, 5), (5, 11), (11, 12), (12, 14), (13, 17), (13, 22), (14, 20), (17, 18), (18, 19), (19, 23), (21, 22), (21, 23)])
me_cube_cell_011_cell_001.attributes.new('sharp_edge', 'BOOLEAN', 'EDGE').data.foreach_set('value', [ (min(e.vertices), max(e.vertices)) in _k for e in me_cube_cell_011_cell_001.edges])
_uv = me_cube_cell_011_cell_001.uv_layers.new(name='UVMap')
_uv.uv.foreach_set('vector', [0.0, 0.0, 0.7714, 0.0, 0.6581, 0.2434, 0.5312, 0.007119, 0.8391, 0.6301, 0.2092, 0.0, 0.6624, 0.6624, 0.0, 0.0, 0.7885, 0.0, 0.7903, 0.5266, 1.0, 0.0, 1.0, 0.6624, 0.6146, 0.04795, 0.6262, 0.2097, 0.1706, 0.1121, 0.2286, 0.0, 1.0, 1.0, 0.2092, 0.2092, 1.0, 0.2115, 0.4112, 0.3072, 0.3006, 0.3006, 0.0, 0.0, 0.2739, 0.0, 1.0, 0.7261, 1.0, 1.0, 0.5642, 0.5642, 1.0, 0.05995, 1.0, 1.0, 0.0, 0.0, 0.9267, 0.0, 0.0, 0.0, 0.0, 0.0, 1.0, 0.0, 1.0, 0.3006, 0.9109, 0.0, 1.0, 0.07332, 1.0, 1.0, 0.4534, 0.4534, 0.1851, 0.0, 0.856, 0.2135, 0.911, 0.2159, 0.9109, 0.9109, 0.1851, 0.1851, 0.8392, 0.5827, 0.7485, 0.6067, 0.746, 0.6073, 0.742, 0.6052, 0.6783, 0.5715, 0.7083, 0.5517, 0.7801, 0.5347, 1.0, 0.5642, 1.0, 1.0, 0.05995, 0.05995, 0.7001, 0.09749])
me_cube_cell_011_cell_001.materials.append(mat_material)
me_cube_cell_011_cell_001.use_remesh_fix_poles = True
me_cube_cell_011_cell_001.use_remesh_preserve_attributes = False
me_cube_cell_011_cell_001.update()
me_cube_cell_011_cell_002 = bpy.data.meshes.new('Cube_cell.011_cell.002')
me_cube_cell_011_cell_002.from_pydata([(-0.04344, 0.04025, 0.3698), (-0.01997, 0.04025, -0.2161), (-0.04344, 0.04025, -0.2059), (-0.04344, -0.09565, -0.1605), (-0.04344, -0.06665, 0.2102), (0.06571, 0.01886, -0.246), (0.04415, -0.003766, -0.2291), (-0.04344, -0.05404, 0.3698), (0.08606, 0.04025, -0.2619), (0.04125, 0.04025, 0.3698), (-0.01997, 0.04025, -0.2161), (-0.04344, 0.04025, -0.2059), (-0.04344, -0.09565, -0.1605), (-0.04344, -0.06665, 0.2102), (-0.04344, -0.05404, 0.3698), (0.04125, 0.04025, 0.3698), (0.08606, 0.04025, -0.2619)], [], [(6, 5, 13, 12), (14, 13, 5, 16, 15), (10, 16, 5, 6), (12, 11, 10, 6), (0, 7, 9), (7, 0, 2, 3, 4), (8, 1, 2, 0, 9)])
_k = set([(1, 2), (1, 8), (2, 3), (3, 4), (4, 7), (7, 9), (8, 9), (10, 11), (10, 16), (11, 12), (12, 13), (13, 14), (14, 15), (15, 16)])
me_cube_cell_011_cell_002.attributes.new('sharp_edge', 'BOOLEAN', 'EDGE').data.foreach_set('value', [ (min(e.vertices), max(e.vertices)) in _k for e in me_cube_cell_011_cell_002.edges])
_uv = me_cube_cell_011_cell_002.uv_layers.new(name='UVMap')
_uv.uv.foreach_set('vector', [0.4511, 0.06991, 0.3651, 0.0, 0.8, 0.0, 0.8004, 0.3538, 0.7837, 0.04776, 1.0, 0.2, 1.0, 0.6349, 0.9064, 0.6501, 0.3043, 0.04782, 0.9284, 0.0, 0.9284, 0.1172, 0.8979, 0.06024, 0.8656, 0.0, 0.7104, 0.04863, 0.9693, 0.04856, 1.0, 0.07156, 1.0, 0.1344, 0.875, 0.5, 0.875, 0.5118, 0.8644, 0.5, 0.625, 0.2382, 0.625, 0.25, 0.553, 0.25, 0.5587, 0.233, 0.605, 0.2366, 0.546, 0.2662, 0.5518, 0.2529, 0.553, 0.25, 0.625, 0.25, 0.625, 0.2606])
me_cube_cell_011_cell_002.materials.append(mat_material)
me_cube_cell_011_cell_002.use_remesh_fix_poles = True
me_cube_cell_011_cell_002.use_remesh_preserve_attributes = False
me_cube_cell_011_cell_002.update()
me_cube_cell_011_cell_003 = bpy.data.meshes.new('Cube_cell.011_cell.003')
me_cube_cell_011_cell_003.from_pydata([(0.4441, 0.02224, 0.1695), (-0.4569, -0.2686, -0.05516), (-0.4569, -0.3709, 0.3591), (-0.4569, 0.07605, -0.1703), (-0.4569, 0.1053, 0.2008), (-0.346, 0.1922, -0.2571), (-0.3677, 0.1694, -0.2401), (0.3004, 0.2145, -0.5436), (0.3117, 0.2145, -0.4722), (0.3712, -0.1462, -0.4541), (0.267, -0.08912, 0.3591), (0.3008, -0.06157, 0.3591), (0.3321, -0.1736, -0.4281), (0.06663, -0.3587, -0.2515), (0.2328, -0.2428, -0.3621), (-0.1725, -0.4463, 0.3591), (-0.4569, 0.1175, 0.3591), (-0.3246, 0.2145, -0.2738), (-0.369, 0.2145, 0.3591), (0.4051, 0.2145, 0.1174), (0.2846, -0.02659, 0.3591), (0.3762, 0.2145, 0.1475), (0.1715, 0.2145, 0.3591), (-0.4569, -0.2686, -0.05516), (-0.4569, -0.3709, 0.3591), (-0.4569, 0.07605, -0.1703), (-0.4569, 0.1053, 0.2008), (0.3004, 0.2145, -0.5436), (0.3117, 0.2145, -0.4722), (0.267, -0.08912, 0.3591), (-0.1725, -0.4463, 0.3591), (-0.4569, 0.1175, 0.3591), (-0.3246, 0.2145, -0.2738), (-0.369, 0.2145, 0.3591), (0.3008, -0.06157, 0.3591), (0.2846, -0.02659, 0.3591), (0.1715, 0.2145, 0.3591), (0.4051, 0.2145, 0.1174), (0.3762, 0.2145, 0.1475)], [], [(26, 5, 6, 25), (27, 28, 0, 9), (9, 0, 34, 29, 12), (32, 5, 26, 31, 33), (0, 28, 37), (35, 34, 0, 37, 38), (35, 38, 36), (32, 27, 9, 12, 14, 6, 5), (13, 1, 25, 6, 14), (16, 24, 30, 10, 11, 20, 22, 18), (23, 24, 16, 4, 3), (21, 19, 8, 7, 17, 18, 22), (15, 2, 1, 13), (15, 13, 14, 12, 29)])
_k = set([(1, 2), (1, 25), (2, 15), (3, 4), (3, 23), (4, 16), (7, 8), (7, 17), (8, 19), (10, 11), (10, 30), (11, 20), (15, 29), (16, 18), (17, 18), (19, 21), (20, 22), (21, 22), (23, 24), (24, 30), (25, 26), (26, 31), (27, 28), (27, 32), (28, 37), (29, 34), (31, 33), (32, 33), (34, 35), (35, 36), (36, 38), (37, 38)])
me_cube_cell_011_cell_003.attributes.new('sharp_edge', 'BOOLEAN', 'EDGE').data.foreach_set('value', [ (min(e.vertices), max(e.vertices)) in _k for e in me_cube_cell_011_cell_003.edges])
_uv = me_cube_cell_011_cell_003.uv_layers.new(name='UVMap')
_uv.uv.foreach_set('vector', [0.1987, 0.0, 0.6355, 0.0, 0.6193, 0.06931, 0.5525, 0.3539, 0.165, 0.04644, 0.2068, 0.0, 1.0, 0.0, 1.0, 0.7709, 0.7709, 0.7709, 0.0, 0.0, 0.7908, 0.0, 1.0, 0.04782, 1.0, 0.7985, 0.9033, 0.2519, 1.0, 0.3645, 1.0, 0.8013, 0.7868, 0.7391, 0.298, 0.2504, 1.0, 0.0, 1.0, 0.7932, 0.2054, 0.0, 0.8358, 0.0, 1.0, 0.2092, 1.0, 1.0, 0.2054, 0.2054, 0.1428, 0.0, 0.8358, 0.8358, 0.1428, 0.1428, 0.836, 0.1426, 0.9284, 0.1202, 0.9285, 0.8108, 0.4134, 0.3085, 0.3743, 0.2212, 0.2754, 0.0, 0.8641, 0.0, 0.8965, 0.06057, 0.5618, 0.5618, 0.04882, 0.04882, 0.7055, 0.04863, 1.0, 0.1359, 1.0, 0.7246, 0.875, 0.5121, 0.875, 0.5732, 0.8395, 0.5826, 0.7845, 0.538, 0.7803, 0.5345, 0.7823, 0.5301, 0.7965, 0.5, 0.864, 0.5, 0.5732, 0.1896, 0.625, 0.1768, 0.625, 0.2379, 0.6052, 0.2363, 0.5588, 0.2327, 0.5986, 0.3541, 0.5948, 0.3577, 0.5211, 0.3461, 0.5122, 0.3447, 0.5459, 0.2665, 0.625, 0.261, 0.625, 0.3285, 0.7023, 0.09762, 0.9533, 0.1123, 1.0, 0.04882, 1.0, 0.5618, 0.594, 0.04779, 0.6301, 0.2204, 0.7356, 0.5824, 0.7985, 0.7985, 0.04782, 0.04782])
me_cube_cell_011_cell_003.materials.append(mat_material)
me_cube_cell_011_cell_003.use_remesh_fix_poles = True
me_cube_cell_011_cell_003.use_remesh_preserve_attributes = False
me_cube_cell_011_cell_003.update()
me_cube_cell_010_cell_005 = bpy.data.meshes.new('Cube_cell.010_cell.005')
me_cube_cell_010_cell_005.from_pydata([(0.01389, 0.4712, 0.4966), (-0.02508, 0.06145, -0.2366), (-0.02914, 0.4792, -0.09291), (0.01389, -0.238, 0.3127), (-0.02051, -0.0975, -0.2366), (0.003776, 0.4759, 0.5048), (0.01389, 0.0752, 0.4774), (0.01389, 0.2473, -0.2366), (0.01389, 0.4585, -0.1672), (-0.006347, -0.3935, -0.1443), (-0.01768, -0.1904, -0.2366), (-0.01617, -0.2288, -0.2366), (0.01389, -0.3935, 0.2262), (0.01389, -0.3935, -0.1941), (0.01389, -0.3335, -0.2366), (-0.006347, -0.3935, -0.1443), (0.01389, -0.3935, 0.2262), (-0.02508, 0.06145, -0.2366), (-0.02051, -0.0975, -0.2366), (0.01389, -0.238, 0.3127), (0.01389, 0.0752, 0.4774), (0.01389, 0.2473, -0.2366), (-0.01768, -0.1904, -0.2366), (-0.01617, -0.2288, -0.2366), (0.01389, -0.3935, -0.1941), (0.01389, -0.3335, -0.2366), (0.01389, 0.4712, 0.4966), (0.01389, 0.4585, -0.1672)], [], [(1, 2, 27, 21), (15, 22, 23), (16, 3, 4, 22, 15), (25, 24, 15, 23), (6, 26, 5), (5, 26, 27, 2), (13, 12, 9), (11, 10, 18, 17, 7, 14), (8, 0, 20, 19, 12, 13, 14, 7), (1, 4, 3, 6, 5, 2)])
_k = set([(0, 8), (0, 20), (1, 4), (1, 21), (3, 6), (3, 16), (4, 22), (6, 26), (7, 8), (7, 17), (9, 12), (9, 13), (10, 11), (10, 18), (11, 14), (12, 19), (13, 14), (15, 16), (15, 24), (17, 18), (19, 20), (21, 27), (22, 23), (23, 25), (24, 25), (26, 27)])
me_cube_cell_010_cell_005.attributes.new('sharp_edge', 'BOOLEAN', 'EDGE').data.foreach_set('value', [ (min(e.vertices), max(e.vertices)) in _k for e in me_cube_cell_010_cell_005.edges])
_uv = me_cube_cell_010_cell_005.uv_layers.new(name='UVMap')
_uv.uv.foreach_set('vector', [1.0, 0.1359, 1.0, 0.5243, 0.5315, 0.3233, 0.5539, 0.1357, 1.0, 0.1394, 1.0, 0.7054, 0.2937, 0.0, 0.4364, 0.1394, 1.0, 0.5728, 1.0, 0.9642, 0.7054, 0.7054, 0.1394, 0.1394, 0.7056, 0.3526, 0.4566, 0.2996, 0.1645, 0.0, 0.7063, 0.0, 0.9548, 0.526, 0.9369, 0.9369, 0.9378, 0.9378, 0.9241, 0.0, 0.9369, 0.0, 0.9332, 0.03983, 0.9291, 0.06945, 0.3803, 0.75, 0.4328, 0.75, 0.3865, 0.7525, 0.3712, 0.7294, 0.3711, 0.7246, 0.3707, 0.713, 0.3701, 0.6931, 0.375, 0.6699, 0.375, 0.7425, 0.3837, 0.6435, 0.4666, 0.6419, 0.4642, 0.6914, 0.4437, 0.7306, 0.4328, 0.75, 0.3803, 0.75, 0.375, 0.7425, 0.375, 0.6699, 0.8641, 0.0, 0.0358, 0.0, 0.4272, 0.0, 0.5394, 0.2464, 0.5531, 0.5291, 0.4757, 0.0])
me_cube_cell_010_cell_005.materials.append(mat_material)
me_cube_cell_010_cell_005.use_remesh_fix_poles = True
me_cube_cell_010_cell_005.use_remesh_preserve_attributes = False
me_cube_cell_010_cell_005.update()
me_cube_cell_010_cell_006 = bpy.data.meshes.new('Cube_cell.010_cell.006')
me_cube_cell_010_cell_006.from_pydata([(0.1673, 0.009899, 0.3938), (-0.2401, 0.1909, 0.2386), (-0.08533, -0.3455, -0.1077), (0.01557, -0.4296, -0.4631), (0.1937, -0.3227, -0.4631), (-0.1834, -0.2638, 0.2372), (0.1416, 0.004512, 0.4182), (-0.04657, 0.07387, -0.4631), (0.1165, -0.195, -0.4631), (-0.09739, 0.2042, -0.3269), (-0.04137, 0.2625, 0.1206), (-0.1129, 0.2438, -0.2853), (0.1428, 0.05988, 0.4224), (0.02809, 0.2335, 0.3762), (0.001538, 0.2737, 0.3654), (0.01557, -0.4296, -0.4631), (0.1937, -0.3227, -0.4631), (-0.04657, 0.07387, -0.4631), (0.1165, -0.195, -0.4631)], [], [(16, 0, 2, 15), (5, 2, 0, 6), (9, 18, 17), (0, 16, 18, 9, 11, 10), (12, 6, 0), (12, 0, 10, 14, 13), (13, 1, 5, 6, 12), (1, 14, 10, 11), (14, 1, 13), (2, 5, 1, 11, 9, 17, 15), (4, 3, 7, 8)])
_k = set([(3, 4), (3, 7), (4, 8), (7, 8), (15, 16), (15, 17), (16, 18), (17, 18)])
me_cube_cell_010_cell_006.attributes.new('sharp_edge', 'BOOLEAN', 'EDGE').data.foreach_set('value', [ (min(e.vertices), max(e.vertices)) in _k for e in me_cube_cell_010_cell_006.edges])
_uv = me_cube_cell_010_cell_006.uv_layers.new(name='UVMap')
_uv.uv.foreach_set('vector', [0.05535, 0.0, 1.0, 0.0, 1.0, 0.5528, 0.4227, 0.3673, 0.7673, 0.3657, 0.5528, 0.5528, 0.0, 0.0, 0.05606, 0.0, 0.3965, 0.0, 0.8375, 0.0, 0.8382, 0.3363, 1.0, 0.0, 1.0, 0.9446, 0.8375, 0.8375, 0.3965, 0.3965, 0.3665, 0.3309, 0.5434, 0.0, 0.9097, 0.9097, 1.0, 0.9439, 1.0, 1.0, 1.0, 0.9097, 1.0, 1.0, 0.5434, 0.5434, 0.8038, 0.5233, 0.8408, 0.5959, 1.0, 0.7817, 1.0, 1.0, 0.5719, 0.5719, 0.8589, 0.5675, 0.8936, 0.5967, 0.0, 0.0, 0.257, 0.0, 0.4226, 0.2621, 0.6966, 0.6966, 0.257, 0.257, 0.0, 0.0, 0.2183, 0.0, 0.748, 0.2329, 1.0, 0.02097, 1.0, 0.0, 1.0, 0.6966, 0.9746, 0.7283, 0.8382, 0.7793, 0.4046, 0.3676, 0.1832, 0.6876, 0.161, 0.701, 0.1532, 0.638, 0.1736, 0.6717])
me_cube_cell_010_cell_006.materials.append(mat_material)
me_cube_cell_010_cell_006.use_remesh_fix_poles = True
me_cube_cell_010_cell_006.use_remesh_preserve_attributes = False
me_cube_cell_010_cell_006.update()
me_cube_cell_010_cell_001 = bpy.data.meshes.new('Cube_cell.010_cell.001')
me_cube_cell_010_cell_001.from_pydata([(-1.013, 0.2363, 0.3038), (-0.4812, 0.74, 0.6415), (-0.1927, 0.6131, 0.7784), (0.5468, -0.5945, 0.1375), (-0.177, -0.5945, 0.7067), (-0.499, 0.74, 0.2283), (-0.6906, 0.672, 0.2971), (0.4919, -0.1633, -0.5536), (0.4942, 0.2826, -0.4034), (0.5264, -0.5945, -0.4245), (0.5284, -0.5945, -0.3875), (0.5409, 0.04406, 0.1732), (0.535, 0.2757, 0.1891), (0.5141, -0.4257, -0.5536), (0.5022, 0.2791, -0.4007), (0.5071, -0.1852, -0.5536), (0.5058, -0.1454, -0.5536), (0.5017, 0.2792, -0.4079), (0.5018, -0.4099, -0.5536), (0.522, -0.5945, -0.4575), (-0.6186, -0.5945, 0.4848), (0.4076, -0.2825, -0.5536), (-0.981, 0.488, 0.374), (-1.037, 0.2861, 0.3324), (-0.9558, 0.5775, 0.3923), (-1.038, 0.231, 0.3282), (0.5468, -0.5945, -0.0503), (0.5468, -0.1958, 0.1569), (-1.035, 0.2247, 0.3294), (0.5264, -0.5945, -0.4245), (0.5284, -0.5945, -0.3875), (0.522, -0.5945, -0.4575), (0.5071, -0.1852, -0.5536), (0.5058, -0.1454, -0.5536), (0.5141, -0.4257, -0.5536), (0.5018, -0.4099, -0.5536), (-0.6186, -0.5945, 0.4848), (0.5468, -0.5945, -0.0503), (0.4919, -0.1633, -0.5536), (0.5468, -0.1958, 0.1569), (0.5468, -0.5945, 0.1375), (0.4076, -0.2825, -0.5536), (-0.177, -0.5945, 0.7067)], [], [(14, 12, 11, 30, 29, 31, 34, 32), (14, 32, 33, 17), (8, 17, 33, 38), (31, 35, 34), (38, 41, 0, 23, 22, 24, 6, 5, 8), (28, 0, 41, 35, 31, 36), (23, 0, 25), (37, 30, 11, 39), (25, 0, 28), (5, 6, 1), (23, 25, 28, 36, 42, 2, 22), (6, 24, 1), (12, 2, 42, 3, 39, 11), (2, 1, 24, 22), (8, 5, 1, 2, 12, 14, 17), (19, 9, 10, 26, 40, 4, 20), (18, 21, 7, 16, 15, 13), (40, 26, 27)])
_k = set([(3, 39), (3, 42), (4, 20), (4, 40), (7, 16), (7, 21), (9, 10), (9, 19), (10, 26), (13, 15), (13, 18), (15, 16), (18, 21), (19, 20), (26, 27), (27, 40), (29, 30), (29, 31), (30, 37), (31, 36), (32, 33), (32, 34), (33, 38), (34, 35), (35, 41), (36, 42), (37, 39), (38, 41)])
me_cube_cell_010_cell_001.attributes.new('sharp_edge', 'BOOLEAN', 'EDGE').data.foreach_set('value', [ (min(e.vertices), max(e.vertices)) in _k for e in me_cube_cell_010_cell_001.edges])
_uv = me_cube_cell_010_cell_001.uv_layers.new(name='UVMap')
_uv.uv.foreach_set('vector', [1.0, 0.5463, 0.5353, 0.1768, 0.5199, 0.0, 0.9651, 0.0, 0.03489, 0.03489, 0.1624, 0.0, 0.7105, 0.0, 1.0, 0.1342, 0.5463, 0.5463, 0.1342, 0.1342, 1.0, 0.1338, 1.0, 0.5268, 1.0, 0.5399, 0.5268, 0.5268, 0.1338, 0.1338, 1.0, 0.1357, 1.0, 0.151, 1.0, 0.7077, 0.2895, 0.0, 0.1357, 0.1357, 0.9444, 0.9444, 0.0, 0.0, 0.08992, 0.0, 0.7046, 0.1255, 0.9772, 0.1813, 0.8929, 0.2264, 0.9546, 0.3955, 0.5399, 0.5399, 0.9513, 0.0, 1.0, 0.0, 1.0, 0.9444, 0.7077, 0.7077, 0.151, 0.151, 0.8994, 0.1514, 0.08992, 0.08992, 0.0, 0.0, 0.05569, 0.0, 0.7324, 0.03495, 1.0, 0.0349, 1.0, 0.4801, 0.8458, 0.3129, 1.0, 0.9443, 1.0, 1.0, 0.9513, 0.9513, 1.0, 0.3317, 0.7236, 0.0, 1.0, 0.0, 0.893, 0.5953, 0.8585, 0.5662, 0.8547, 0.5604, 0.6235, 0.04265, 1.0, 0.04, 1.0, 0.0, 1.0, 0.6416, 1.0, 0.2764, 0.495, 0.0, 1.0, 0.0, 0.9379, 0.9379, 1.0, 1.0, 0.04, 0.04, 0.9759, 0.03976, 0.9579, 0.4534, 0.9437, 0.701, 1.0, 0.0, 1.0, 1.0, 0.495, 0.495, 0.3584, 0.0, 0.9282, 0.07665, 0.986, 0.986, 1.0, 1.0, 0.0, 0.0, 0.922, 0.0, 0.9289, 0.07009, 0.9289, 0.07095, 0.3868, 0.7528, 0.3911, 0.7526, 0.3958, 0.7523, 0.4379, 0.75, 0.4614, 0.75, 0.5325, 0.8405, 0.5048, 0.8957, 0.3694, 0.7269, 0.3576, 0.711, 0.3681, 0.6961, 0.3699, 0.6939, 0.37, 0.6988, 0.3709, 0.7289, 0.4614, 0.75, 0.4379, 0.75, 0.4638, 0.7002])
me_cube_cell_010_cell_001.materials.append(mat_material)
me_cube_cell_010_cell_001.use_remesh_fix_poles = True
me_cube_cell_010_cell_001.use_remesh_preserve_attributes = False
me_cube_cell_010_cell_001.update()
me_cube_cell_010_cell_002 = bpy.data.meshes.new('Cube_cell.010_cell.002')
me_cube_cell_010_cell_002.from_pydata([(-0.6827, 0.5577, 0.5415), (0.8768, -0.2721, -0.3145), (-0.9651, -0.2721, 0.384), (-0.7872, -0.2721, -0.3145), (0.8301, -0.08855, -0.3145), (0.8548, -0.2721, -0.2229), (0.8449, -0.1094, -0.3145), (0.8768, -0.2721, -0.2769), (0.8768, -0.2193, -0.3145), (-1.034, 0.2841, 0.3858), (-0.8353, 0.118, -0.3145), (-0.7092, 0.5521, 0.5668), (-0.6554, 0.2256, -0.3145), (0.7356, 0.03936, -0.3145), (0.7701, -0.2721, -0.1528), (-0.7058, 0.5455, 0.568), (-0.2907, -0.2721, 0.7229), (0.8301, -0.08855, -0.3145), (0.8449, -0.1094, -0.3145), (0.8548, -0.2721, -0.2229), (0.8768, -0.2721, -0.2769), (0.8768, -0.2193, -0.3145), (0.7701, -0.2721, -0.1528), (-0.2907, -0.2721, 0.7229), (-0.9651, -0.2721, 0.384), (-0.7872, -0.2721, -0.3145), (-0.6554, 0.2256, -0.3145), (0.7356, 0.03936, -0.3145), (-0.8353, 0.118, -0.3145)], [], [(19, 18, 17), (19, 20, 21, 18), (15, 23, 22, 0), (0, 27, 26), (19, 17, 27, 0, 22), (11, 15, 0), (11, 9, 24, 23, 15), (28, 3, 24, 9), (5, 14, 16, 2, 25, 1, 7), (1, 25, 10, 12, 13, 4, 6, 8), (7, 1, 8), (11, 0, 26, 28, 9)])
_k = set([(2, 16), (2, 25), (3, 24), (3, 28), (4, 6), (4, 13), (5, 7), (5, 14), (6, 8), (7, 8), (10, 12), (10, 25), (12, 13), (14, 16), (17, 18), (17, 27), (18, 21), (19, 20), (19, 22), (20, 21), (22, 23), (23, 24), (26, 27), (26, 28)])
me_cube_cell_010_cell_002.attributes.new('sharp_edge', 'BOOLEAN', 'EDGE').data.foreach_set('value', [ (min(e.vertices), max(e.vertices)) in _k for e in me_cube_cell_010_cell_002.edges])
_uv = me_cube_cell_010_cell_002.uv_layers.new(name='UVMap')
_uv.uv.foreach_set('vector', [1.0, 0.1656, 1.0, 0.7039, 0.2946, 0.0, 0.1656, 0.1656, 0.4837, 0.1657, 0.7047, 0.3407, 0.7039, 0.7039, 0.05041, 0.0, 0.9212, 0.2731, 0.9431, 0.9431, 0.0, 0.0, 0.0, 0.0, 0.9447, 0.0, 0.9448, 0.9448, 1.0, 0.1511, 1.0, 0.7054, 0.9447, 0.9447, 0.0, 0.0, 0.9431, 0.0, 1.0, 0.05779, 0.9496, 0.0, 1.0, 0.0, 0.8576, 0.5661, 0.5703, 0.5703, 0.04669, 0.04669, 0.6217, 0.04266, 0.8536, 0.5599, 0.4028, 0.3659, 0.06676, 0.04686, 1.0, 0.04669, 1.0, 0.02105, 0.3868, 0.7531, 0.3952, 0.7633, 0.5047, 0.8959, 0.4623, 0.9802, 0.375, 0.958, 0.375, 0.75, 0.3797, 0.75, 0.375, 0.75, 0.167, 0.75, 0.161, 0.7012, 0.1835, 0.6878, 0.3574, 0.7111, 0.3692, 0.7271, 0.371, 0.7297, 0.375, 0.7434, 0.3797, 0.75, 0.375, 0.75, 0.375, 0.7434, 0.9422, 0.0, 1.0, 0.0, 1.0, 0.9448, 0.665, 0.6278, 0.7784, 0.2198])
me_cube_cell_010_cell_002.materials.append(mat_material)
me_cube_cell_010_cell_002.use_remesh_fix_poles = True
me_cube_cell_010_cell_002.use_remesh_preserve_attributes = False
me_cube_cell_010_cell_002.update()
me_cube_cell_010_cell_003 = bpy.data.meshes.new('Cube_cell.010_cell.003')
me_cube_cell_010_cell_003.from_pydata([(-0.4594, -0.06642, 0.5042), (-0.6551, 0.2006, -0.3511), (0.02021, 0.4367, -0.3511), (1.1, -0.04721, -0.3511), (-0.698, 0.1856, -0.3511), (0.9762, -0.5576, -0.3511), (1.059, -0.4402, -0.3511), (1.055, -0.02458, -0.208), (0.9572, -0.5837, -0.3511), (1.1, -0.2477, -0.3511), (1.1, -0.04593, -0.2847), (-0.4304, 0.1843, 0.5754), (-0.4854, -0.01348, 0.5347), (0.05382, 0.4367, 0.4289), (-0.1387, 0.3683, 0.498), (-0.4054, 0.2733, 0.5936), (-0.4319, -0.3988, -0.3511), (-0.4426, -0.3814, -0.3511), (-0.6255, 0.1979, 0.4781), (-0.6342, 0.1957, 0.429), (-0.5988, 0.1576, 0.489), (-0.6754, 0.00238, -0.3511), (-0.7404, 0.168, -0.1765), (-0.6551, 0.2006, -0.3511), (0.02021, 0.4367, -0.3511), (1.1, -0.04721, -0.3511), (-0.698, 0.1856, -0.3511), (0.9762, -0.5576, -0.3511), (1.059, -0.4402, -0.3511), (1.1, -0.2477, -0.3511), (1.1, -0.04593, -0.2847), (-0.4319, -0.3988, -0.3511), (-0.4426, -0.3814, -0.3511), (-0.6754, 0.00238, -0.3511), (0.9572, -0.5837, -0.3511)], [], [(0, 34, 27), (30, 7, 6, 29), (19, 32, 31, 0, 12, 20, 18), (34, 0, 31), (32, 19, 22, 33), (24, 23, 14, 13), (20, 12, 11), (15, 14, 23, 26, 22, 19, 18), (18, 20, 11, 15), (25, 24, 13, 7, 30), (26, 33, 22), (17, 21, 4, 1, 2, 3, 9, 28, 5, 8, 16), (9, 3, 10), (13, 14, 15, 11, 12, 0, 27, 6, 7)])
_k = set([(1, 2), (1, 4), (2, 3), (3, 10), (4, 21), (5, 8), (5, 28), (6, 27), (6, 29), (8, 16), (9, 10), (9, 28), (16, 17), (17, 21), (23, 24), (23, 26), (24, 25), (25, 30), (26, 33), (27, 34), (29, 30), (31, 32), (31, 34), (32, 33)])
me_cube_cell_010_cell_003.attributes.new('sharp_edge', 'BOOLEAN', 'EDGE').data.foreach_set('value', [ (min(e.vertices), max(e.vertices)) in _k for e in me_cube_cell_010_cell_003.edges])
_uv = me_cube_cell_010_cell_003.uv_layers.new(name='UVMap')
_uv.uv.foreach_set('vector', [0.0, 0.0, 0.9445, 0.0, 0.9443, 0.9443, 0.5246, 0.2095, 1.0, 0.4764, 1.0, 0.8636, 0.5456, 0.4102, 0.3212, 0.0, 0.9593, 0.0, 1.0, 0.05503, 1.0, 1.0, 0.9042, 0.9042, 0.4643, 0.2595, 0.3604, 0.1072, 1.0, 0.0555, 1.0, 1.0, 0.05503, 0.05503, 0.9593, 0.9593, 0.3212, 0.3212, 0.8166, 0.2946, 0.9594, 0.4827, 1.0, 0.9595, 0.0405, 0.0, 0.7222, 0.0, 1.0, 0.3333, 1.0, 0.7806, 0.8953, 0.5982, 1.0, 0.6435, 0.4924, 0.0, 1.0, 0.2778, 1.0, 0.9595, 0.9329, 0.9329, 0.7008, 0.7008, 0.2914, 0.05253, 0.2583, 0.0, 0.2583, 0.2583, 0.2194, 0.0, 0.3565, 0.0, 0.4924, 0.4924, 0.9328, 0.044, 0.9595, 0.9595, 0.9859, 0.9859, 0.929, 0.07053, 0.9332, 0.04001, 1.0, 0.9329, 0.8422, 0.7831, 1.0, 0.7008, 0.1822, 0.6854, 0.1531, 0.6375, 0.1503, 0.6146, 0.1557, 0.6127, 0.2401, 0.5832, 0.375, 0.6437, 0.375, 0.6687, 0.37, 0.6928, 0.3596, 0.7075, 0.3572, 0.7107, 0.1835, 0.6876, 0.375, 0.6687, 0.375, 0.6437, 0.3833, 0.6435, 0.5168, 0.4267, 0.5134, 0.2998, 0.5093, 0.1239, 0.6318, 0.08541, 0.9042, 0.0, 1.0, 0.0, 1.0, 0.9443, 0.8636, 0.8636, 0.4764, 0.4764])
me_cube_cell_010_cell_003.materials.append(mat_material)
me_cube_cell_010_cell_003.use_remesh_fix_poles = True
me_cube_cell_010_cell_003.use_remesh_preserve_attributes = False
me_cube_cell_010_cell_003.update()
me_cube_cell_009_cell_005 = bpy.data.meshes.new('Cube_cell.009_cell.005')
me_cube_cell_009_cell_005.from_pydata([(0.03411, 0.1877, 0.6278), (0.3084, 0.2457, 0.3901), (-0.3718, -0.5759, -0.06593), (0.3506, -0.5468, -0.6333), (0.3506, -0.5759, -0.6347), (0.3506, 0.2897, -0.5916), (-0.1949, 0.3549, -0.16), (-0.2123, 0.3516, -0.1464), (-0.3069, 0.3335, -0.07278), (0.09334, 0.4089, -0.3836), (0.3506, 0.3527, -0.1006), (0.3506, 0.4246, -0.4329), (-0.357, -0.5759, 0.4793), (0.3506, 0.2384, 0.3423), (-0.3972, -0.5759, 0.429), (-0.399, 0.3088, 0.03097), (-0.47, -0.3242, 0.2251), (-0.4981, -0.5759, 0.3019), (0.3506, -0.5759, -0.2408), (-0.3838, 0.3187, -0.01296), (0.3506, 0.2653, 0.3017), (0.3506, 0.246, 0.3475), (0.3506, -0.5468, -0.6333), (0.3506, -0.5759, -0.6347), (0.3506, 0.2897, -0.5916), (-0.357, -0.5759, 0.4793), (-0.3972, -0.5759, 0.429), (-0.4981, -0.5759, 0.3019), (0.3506, 0.2384, 0.3423), (0.3506, 0.246, 0.3475), (0.3506, -0.5759, -0.2408), (0.3506, 0.2653, 0.3017), (-0.3718, -0.5759, -0.06593), (0.3506, 0.3527, -0.1006), (0.3506, 0.4246, -0.4329)], [], [(8, 1, 6, 7), (34, 9, 6, 1, 33), (25, 0, 15, 16, 26), (26, 16, 27), (1, 8, 19, 15, 0), (1, 31, 33), (29, 1, 0, 28), (1, 29, 31), (24, 9, 34), (22, 23, 32, 19, 8, 7), (19, 32, 27, 16, 15), (24, 22, 7, 6, 9), (2, 4, 30, 12, 14, 17), (20, 21, 13, 30, 4, 3, 5, 11, 10), (18, 28, 0, 25)])
_k = set([(2, 4), (2, 17), (3, 4), (3, 5), (5, 11), (10, 11), (10, 20), (12, 14), (12, 30), (13, 21), (13, 30), (14, 17), (18, 25), (18, 28), (20, 21), (22, 23), (22, 24), (23, 32), (24, 34), (25, 26), (26, 27), (27, 32), (28, 29), (29, 31), (31, 33), (33, 34)])
me_cube_cell_009_cell_005.attributes.new('sharp_edge', 'BOOLEAN', 'EDGE').data.foreach_set('value', [ (min(e.vertices), max(e.vertices)) in _k for e in me_cube_cell_009_cell_005.edges])
_uv = me_cube_cell_009_cell_005.uv_layers.new(name='UVMap')
_uv.uv.foreach_set('vector', [0.3745, 0.0, 1.0, 0.0, 1.0, 0.5116, 0.9028, 0.4321, 0.7656, 0.02657, 0.7198, 0.2617, 0.5116, 0.5116, 0.0, 0.0, 0.4565, 0.0, 0.9384, 0.9384, 0.0, 0.0, 0.6104, 0.0, 1.0, 0.7017, 1.0, 0.9505, 0.9505, 0.9505, 0.7017, 0.7017, 0.9506, 0.6053, 1.0, 0.0, 1.0, 0.6255, 0.735, 0.6297, 0.6104, 0.6104, 0.0, 0.0, 1.0, 1.0, 0.5416, 0.5416, 1.0, 0.5435, 1.0, 0.5416, 1.0, 1.0, 0.0, 0.0, 0.8638, 0.0, 1.0, 1.0, 0.5416, 0.5416, 1.0, 0.5416, 1.0, 0.06354, 1.0, 0.3897, 0.9292, 0.02042, 0.9371, 0.0, 0.9603, 0.02366, 0.9601, 0.9601, 0.249, 0.249, 0.2373, 0.1374, 0.223, 0.0, 0.249, 0.0, 0.9601, 0.0, 0.9603, 0.4651, 0.7613, 0.2753, 0.2576, 0.01983, 0.06354, 0.06354, 1.0, 0.06289, 1.0, 0.777, 0.9651, 0.7549, 0.3897, 0.3897, 0.5328, 0.8403, 0.4617, 0.75, 0.5109, 0.75, 0.601, 0.8384, 0.5947, 0.8435, 0.5788, 0.8561, 0.5788, 0.6448, 0.5845, 0.6473, 0.5838, 0.6482, 0.5109, 0.75, 0.4617, 0.75, 0.4619, 0.7464, 0.4671, 0.6418, 0.4869, 0.6249, 0.5285, 0.6339, 0.1203, 0.06334, 0.1362, 0.0, 1.0, 0.0, 1.0, 0.9384])
me_cube_cell_009_cell_005.materials.append(mat_material)
me_cube_cell_009_cell_005.use_remesh_fix_poles = True
me_cube_cell_009_cell_005.use_remesh_preserve_attributes = False
me_cube_cell_009_cell_005.update()
me_cube_cell_009_cell_006 = bpy.data.meshes.new('Cube_cell.009_cell.006')
me_cube_cell_009_cell_006.from_pydata([(0.111, -0.2789, -0.01122), (0.1533, 0.3001, 0.2689), (-0.08447, 0.3964, 0.2689), (-0.1137, 0.4083, 0.2689), (-0.1152, -0.2427, 0.2689), (-0.2779, 0.3084, -0.2377), (-0.5187, 0.1927, 0.2689), (0.05239, 0.1064, -0.4462), (0.1149, 0.06825, -0.4855), (0.1533, 0.0448, -0.5097), (0.1533, -0.2592, -0.09932), (-0.08775, -0.2684, 0.2689), (0.1533, -0.276, -0.03919), (0.1533, -0.2783, -0.05335), (0.1533, -0.2218, 0.2689), (0.1533, 0.3001, 0.2689), (0.1533, 0.0448, -0.5097), (-0.08447, 0.3964, 0.2689), (-0.1152, -0.2427, 0.2689), (-0.5187, 0.1927, 0.2689), (-0.08775, -0.2684, 0.2689), (0.1533, -0.2218, 0.2689), (-0.1137, 0.4083, 0.2689), (0.1533, -0.276, -0.03919), (0.1533, -0.2783, -0.05335), (0.1533, -0.2592, -0.09932)], [], [(25, 0, 20, 18, 19, 5, 7, 8, 16), (20, 0, 24, 23), (20, 23, 21), (0, 25, 24), (17, 15, 16, 8), (5, 22, 17, 8, 7), (14, 1, 2, 3, 6, 4, 11), (10, 9, 1, 14, 12, 13), (5, 19, 22)])
_k = set([(1, 2), (1, 9), (2, 3), (3, 6), (4, 6), (4, 11), (9, 10), (10, 13), (11, 14), (12, 13), (12, 14), (15, 16), (15, 17), (16, 25), (17, 22), (18, 19), (18, 20), (19, 22), (20, 21), (21, 23), (23, 24), (24, 25)])
me_cube_cell_009_cell_006.attributes.new('sharp_edge', 'BOOLEAN', 'EDGE').data.foreach_set('value', [ (min(e.vertices), max(e.vertices)) in _k for e in me_cube_cell_009_cell_006.edges])
_uv = me_cube_cell_009_cell_006.uv_layers.new(name='UVMap')
_uv.uv.foreach_set('vector', [0.5411, 0.0, 1.0, 0.0, 1.0, 0.8481, 0.9643, 0.0, 0.9642, 0.5999, 0.6042, 0.4184, 0.4561, 0.4561, 0.5233, 0.2668, 0.5646, 0.1506, 0.8481, 0.8481, 0.0, 0.0, 0.4572, 0.0, 1.0, 0.1519, 0.8812, 0.8812, 0.1519, 0.1519, 0.882, 0.1508, 0.0, 0.0, 0.4589, 0.0, 0.4572, 0.4572, 0.9564, 0.0, 0.9561, 0.7899, 0.2733, 0.1063, 0.2944, 0.0, 0.003925, 0.0, 0.9109, 0.0, 1.0, 0.04364, 1.0, 0.7056, 0.8414, 0.5933, 0.625, 0.64, 0.625, 0.5748, 0.6547, 0.5627, 0.6584, 0.5612, 0.709, 0.5882, 0.6586, 0.6426, 0.6551, 0.6458, 0.579, 0.6447, 0.5277, 0.6067, 0.625, 0.5748, 0.625, 0.64, 0.5865, 0.6468, 0.5847, 0.6471, 0.0003838, 0.0, 0.6159, 0.5355, 0.08906, 0.0])
me_cube_cell_009_cell_006.materials.append(mat_material)
me_cube_cell_009_cell_006.use_remesh_fix_poles = True
me_cube_cell_009_cell_006.use_remesh_preserve_attributes = False
me_cube_cell_009_cell_006.update()
me_cube_cell_009_cell_001 = bpy.data.meshes.new('Cube_cell.009_cell.001')
me_cube_cell_009_cell_001.from_pydata([(0.04906, -0.2343, 0.4491), (0.3193, -0.1776, 0.2148), (-0.3725, 0.2083, -0.1755), (-0.3854, 0.2382, -0.1368), (-0.6012, 0.1378, 0.4906), (0.3661, 0.1073, -0.4089), (0.3661, 0.06473, -0.5387), (0.3661, 0.002234, -0.6123), (0.3445, 0.000884, -0.6082), (0.3661, -0.1458, 0.0717), (-0.1978, -0.07062, -0.3266), (0.1061, -0.01359, -0.5625), (-0.3684, -0.1027, -0.1939), (-0.3838, -0.1127, -0.1492), (0.3661, 0.1463, -0.29), (0.3284, 0.1693, -0.2663), (-0.06585, 0.4101, -0.01811), (0.3661, -0.1555, 0.1171), (0.12, -0.1676, 0.4906), (0.06508, -0.2031, 0.4906), (0.02802, -0.2268, 0.4906), (-0.2716, -0.1351, 0.4906), (-0.6025, -0.03354, 0.4906), (-0.308, 0.2938, 0.4906), (0.3661, 0.1073, -0.4089), (0.3661, 0.06473, -0.5387), (0.3661, 0.002234, -0.6123), (0.3661, -0.1458, 0.0717), (0.12, -0.1676, 0.4906), (0.06508, -0.2031, 0.4906), (-0.2716, -0.1351, 0.4906), (-0.6025, -0.03354, 0.4906), (-0.308, 0.2938, 0.4906), (-0.6012, 0.1378, 0.4906), (0.3661, -0.1555, 0.1171), (0.02802, -0.2268, 0.4906), (0.3661, 0.1463, -0.29)], [], [(26, 27, 0, 8), (16, 32, 28, 1, 34, 36, 15), (27, 34, 1, 0), (29, 0, 1, 28), (0, 29, 35), (0, 35, 30), (31, 13, 0, 30), (2, 16, 25, 26, 8, 11), (2, 10, 12), (24, 15, 36), (33, 2, 12, 13, 31), (33, 3, 2), (16, 2, 3), (2, 11, 10), (24, 25, 16, 15), (23, 4, 22, 21, 20, 19, 18), (9, 7, 6, 5, 14, 17), (16, 3, 33, 32), (12, 10, 11, 8, 0, 13)])
_k = set([(4, 22), (4, 23), (5, 6), (5, 14), (6, 7), (7, 9), (9, 17), (14, 17), (18, 19), (18, 23), (19, 20), (20, 21), (21, 22), (24, 25), (24, 36), (25, 26), (26, 27), (27, 34), (28, 29), (28, 32), (29, 35), (30, 31), (30, 35), (31, 33), (32, 33), (34, 36)])
me_cube_cell_009_cell_001.attributes.new('sharp_edge', 'BOOLEAN', 'EDGE').data.foreach_set('value', [ (min(e.vertices), max(e.vertices)) in _k for e in me_cube_cell_009_cell_001.edges])
_uv = me_cube_cell_009_cell_001.uv_layers.new(name='UVMap')
_uv.uv.foreach_set('vector', [0.9167, 0.7795, 0.137, 0.0, 1.0, 0.0, 1.0, 0.8041, 0.6843, 0.2171, 0.7888, 0.6354, 0.1522, 0.0, 1.0, 0.0, 1.0, 0.4814, 0.6343, 0.5983, 0.6386, 0.565, 1.0, 0.863, 0.4814, 0.4814, 0.0, 0.0, 1.0, 0.0, 1.0, 0.5442, 1.0, 1.0, 0.0, 0.0, 0.8478, 0.0, 1.0, 1.0, 0.5442, 0.5442, 1.0, 0.5464, 1.0, 1.0, 0.5464, 0.5464, 1.0, 0.5478, 0.121, 0.08105, 1.0, 0.3891, 1.0, 1.0, 0.5478, 0.5478, 1.0, 1.0, 1.936e-05, 0.0, 0.8956, 0.0, 0.9284, 0.01997, 0.9285, 0.04731, 1.0, 0.3931, 0.0, 0.0, 0.2217, 0.0, 0.2472, 0.2472, 0.1671, 0.0, 0.2922, 0.0, 0.2714, 0.1044, 0.07008, 0.0, 0.0, 0.0, 0.2472, 0.0, 0.2557, 0.02005, 0.2042, 0.1405, 0.9259, 0.9259, 0.0, 0.0, 1.0, 0.0, 1.0, 0.0, 1.0, 1.0, 0.0, 0.0, 1.0, 1.0, 0.3931, 0.3931, 1.0, 0.7783, 1.0, 0.8329, 0.8956, 0.8956, 1.932e-05, 1.932e-05, 1.0, 0.7078, 0.7093, 0.5883, 0.7459, 0.6078, 0.7461, 0.6292, 0.7047, 0.6419, 0.6673, 0.6534, 0.6626, 0.6504, 0.6558, 0.646, 0.5726, 0.6433, 0.4871, 0.6248, 0.4963, 0.617, 0.5126, 0.6116, 0.5274, 0.6068, 0.5783, 0.6445, 9.529e-06, 0.0, 1.0, 0.0, 1.0, 0.9259, 0.6186, 0.5382, 0.5892, 0.1962, 0.5898, 0.159, 0.7693, 0.5596, 0.8041, 0.8041, 0.0, 0.0, 0.6109, 0.0])
me_cube_cell_009_cell_001.materials.append(mat_material)
me_cube_cell_009_cell_001.use_remesh_fix_poles = True
me_cube_cell_009_cell_001.use_remesh_preserve_attributes = False
me_cube_cell_009_cell_001.update()
me_cube_cell_009_cell_002 = bpy.data.meshes.new('Cube_cell.009_cell.002')
me_cube_cell_009_cell_002.from_pydata([(-0.07706, 0.2109, 0.1154), (0.195, 0.2674, -0.1206), (0.239, -0.5534, 0.1564), (-0.3355, -0.1582, 0.1564), (-0.09752, 0.2179, 0.1564), (-0.4678, -0.5534, -0.03446), (-0.5852, -0.5534, 0.1564), (-0.06086, 0.2418, 0.1564), (-0.004878, 0.2777, 0.1564), (0.239, 0.268, -0.1648), (0.239, 0.2608, -0.17), (0.239, -0.5534, -0.7527), (0.239, 0.3028, 0.03206), (0.239, 0.3247, 0.1564), (-0.3355, -0.1582, 0.1564), (-0.5852, -0.5534, 0.1564), (-0.4678, -0.5534, -0.03446), (0.239, 0.2608, -0.17), (0.239, -0.5534, -0.7527), (-0.004878, 0.2777, 0.1564), (0.239, 0.3247, 0.1564), (-0.09752, 0.2179, 0.1564), (-0.06086, 0.2418, 0.1564), (0.239, 0.3028, 0.03206), (0.239, 0.268, -0.1648)], [], [(0, 14, 21), (14, 0, 16, 15), (0, 21, 22), (1, 0, 22, 19), (0, 1, 24, 17), (1, 23, 24), (19, 20, 23, 1), (7, 4, 3, 6, 2, 13, 8), (18, 2, 6, 5), (12, 13, 2, 18, 10, 9), (11, 16, 0, 17)])
_k = set([(3, 4), (3, 6), (4, 7), (5, 6), (5, 18), (7, 8), (8, 13), (9, 10), (9, 12), (10, 18), (11, 16), (11, 17), (12, 13), (14, 15), (14, 21), (15, 16), (17, 24), (19, 20), (19, 22), (20, 23), (21, 22), (23, 24)])
me_cube_cell_009_cell_002.attributes.new('sharp_edge', 'BOOLEAN', 'EDGE').data.foreach_set('value', [ (min(e.vertices), max(e.vertices)) in _k for e in me_cube_cell_009_cell_002.edges])
_uv = me_cube_cell_009_cell_002.uv_layers.new(name='UVMap')
_uv.uv.foreach_set('vector', [1.0, 0.0, 1.0, 0.4531, 0.5499, 0.0, 0.4531, 0.4531, 0.0, 0.0, 0.9388, 0.0, 0.9384, 0.7625, 1.0, 0.0, 1.0, 0.4501, 0.5498, 0.0, 1.0, 0.0, 1.0, 1.0, 0.5498, 0.5498, 0.1533, 0.0, 1.0, 1.0, 0.0, 0.0, 0.4675, 0.0, 1.0, 0.1368, 1.0, 0.0, 1.0, 0.4664, 0.5325, 0.0, 0.8467, 0.0, 0.8465, 0.738, 0.4664, 0.4664, 0.0, 0.0, 0.6625, 0.6506, 0.6671, 0.6536, 0.6968, 0.7006, 0.728, 0.75, 0.625, 0.75, 0.625, 0.6402, 0.6555, 0.6461, 0.5114, 0.75, 0.625, 0.75, 0.625, 0.853, 0.6011, 0.8383, 0.6095, 0.643, 0.625, 0.6402, 0.625, 0.75, 0.5114, 0.75, 0.5842, 0.6482, 0.5848, 0.6473, 0.09615, 0.06146, 1.0, 0.06119, 1.0, 1.0, 0.1368, 0.1368])
me_cube_cell_009_cell_002.materials.append(mat_material)
me_cube_cell_009_cell_002.use_remesh_fix_poles = True
me_cube_cell_009_cell_002.use_remesh_preserve_attributes = False
me_cube_cell_009_cell_002.update()
me_cube_cell_009_cell_003 = bpy.data.meshes.new('Cube_cell.009_cell.003')
me_cube_cell_009_cell_003.from_pydata([(0.3875, 0.3214, 0.1683), (-0.2703, -0.4431, 0.2103), (-0.144, -0.4431, -0.1575), (-0.04314, -0.4431, -0.0311), (-0.1157, -0.191, -0.2348), (-0.2632, 0.521, 0.2103), (0.3106, 0.3459, 0.2103), (-0.05906, 0.4474, -0.387), (-0.04481, 0.4421, -0.4286), (0.3663, 0.3288, 0.2103), (-0.00325, -0.4431, 0.019), (-0.121, -0.4431, 0.2103), (-0.2703, -0.4431, 0.2103), (-0.144, -0.4431, -0.1575), (-0.04314, -0.4431, -0.0311), (-0.2632, 0.521, 0.2103), (0.3106, 0.3459, 0.2103), (-0.00325, -0.4431, 0.019), (-0.121, -0.4431, 0.2103), (0.3663, 0.3288, 0.2103)], [], [(14, 13, 4), (7, 15, 16), (0, 8, 7, 16, 19), (17, 14, 4, 8, 0), (4, 13, 12, 15, 7, 8), (9, 6, 5, 1, 18), (18, 1, 2, 3, 10), (0, 19, 11, 17)])
_k = set([(1, 2), (1, 5), (2, 3), (3, 10), (5, 6), (6, 9), (9, 18), (10, 18), (11, 17), (11, 19), (12, 13), (12, 15), (13, 14), (14, 17), (15, 16), (16, 19)])
me_cube_cell_009_cell_003.attributes.new('sharp_edge', 'BOOLEAN', 'EDGE').data.foreach_set('value', [ (min(e.vertices), max(e.vertices)) in _k for e in me_cube_cell_009_cell_003.edges])
_uv = me_cube_cell_009_cell_003.uv_layers.new(name='UVMap')
_uv.uv.foreach_set('vector', [0.9507, 0.0, 0.9505, 0.3457, 0.7016, 0.0, 1.0, 0.6054, 0.1329, 0.04665, 1.0, 0.04637, 1.0, 0.0, 1.0, 0.611, 0.6054, 0.6054, 0.04637, 0.04637, 0.541, 0.0, 0.9387, 0.0, 1.0, 0.04934, 1.0, 0.2984, 0.611, 0.611, 0.0, 0.0, 0.7611, 0.2767, 0.9603, 0.4676, 0.9605, 0.9326, 0.2058, 0.1421, 0.2536, 0.03665, 0.2571, 0.02055, 0.6674, 0.6535, 0.6743, 0.6514, 0.7461, 0.6295, 0.747, 0.75, 0.7283, 0.75, 0.625, 0.8533, 0.625, 0.872, 0.579, 0.8562, 0.5948, 0.8436, 0.6011, 0.8386, 0.0, 0.0, 0.459, 0.0, 0.9383, 0.1755, 0.9387, 0.9387])
me_cube_cell_009_cell_003.materials.append(mat_material)
me_cube_cell_009_cell_003.use_remesh_fix_poles = True
me_cube_cell_009_cell_003.use_remesh_preserve_attributes = False
me_cube_cell_009_cell_003.update()
me_cube_cell_008_cell_005 = bpy.data.meshes.new('Cube_cell.008_cell.005')
me_cube_cell_008_cell_005.from_pydata([(-0.5009, -0.258, 0.1794), (-0.4997, -0.2711, 0.155), (0.09464, -0.1964, 0.4493), (-0.2244, -0.3683, 0.33), (-0.2111, -0.3976, 0.2914), (0.5275, 0.3925, 0.08443), (0.2579, 0.3925, 0.3742), (0.2301, 0.3925, 0.404), (-0.6075, 0.3925, 0.008821), (0.5128, 0.3925, -0.4603), (0.5275, 0.3925, -0.4274), (0.5275, 0.2995, -0.2435), (-0.007442, -0.4921, 0.1267), (0.00543, -0.4821, 0.1356), (-0.1111, -0.4518, -0.1845), (0.2041, -0.325, 0.2689), (0.4005, -0.04194, 0.1481), (0.23, -0.3044, 0.2861), (0.4707, 0.3925, -0.5545), (0.5275, 0.1539, 0.04443), (-0.5148, -0.2711, -0.1952), (-0.5165, -0.262, -0.1982), (-0.5828, 0.1356, -0.3283), (-0.1229, 0.3925, -0.4777), (-0.6172, 0.3925, -0.2168), (0.5275, 0.3925, 0.08443), (0.2579, 0.3925, 0.3742), (0.5275, 0.1539, 0.04443), (0.5128, 0.3925, -0.4603), (0.5275, 0.3925, -0.4274), (0.5275, 0.2995, -0.2435), (0.4707, 0.3925, -0.5545), (-0.1229, 0.3925, -0.4777), (-0.6075, 0.3925, 0.008821), (-0.6172, 0.3925, -0.2168), (0.2301, 0.3925, 0.404)], [], [(30, 28, 29), (14, 31, 28, 30, 27, 16, 17, 15, 13, 12), (34, 23, 22), (14, 12, 4, 1, 20), (27, 25, 26, 16), (2, 17, 16, 26, 35), (2, 15, 17), (2, 3, 13, 15), (3, 4, 12, 13), (1, 0, 21, 20), (0, 2, 35, 33), (0, 3, 2), (3, 0, 4), (0, 1, 4), (10, 5, 19, 11), (8, 7, 6, 5, 10, 9, 18, 32, 24), (0, 33, 34, 22, 21), (14, 20, 21, 22, 23, 31)])
_k = set([(5, 6), (5, 19), (6, 7), (7, 8), (8, 24), (9, 10), (9, 18), (10, 11), (11, 19), (18, 32), (23, 31), (23, 34), (24, 32), (25, 26), (25, 27), (26, 35), (27, 30), (28, 29), (28, 31), (29, 30), (33, 34), (33, 35)])
me_cube_cell_008_cell_005.attributes.new('sharp_edge', 'BOOLEAN', 'EDGE').data.foreach_set('value', [ (min(e.vertices), max(e.vertices)) in _k for e in me_cube_cell_008_cell_005.edges])
_uv = me_cube_cell_008_cell_005.uv_layers.new(name='UVMap')
_uv.uv.foreach_set('vector', [0.6906, 0.0, 0.8922, 0.0, 0.8921, 0.203, 0.2828, 0.0, 0.9601, 0.0, 1.0, 0.1078, 1.0, 0.3094, 0.9783, 0.5662, 0.8288, 0.5866, 0.628, 0.613, 0.6004, 0.583, 0.3887, 0.3515, 0.375, 0.3362, 0.8671, 0.1276, 0.8667, 0.8667, 0.1789, 0.1789, 0.4319, 0.2759, 0.2582, 0.2582, 0.0, 0.0, 0.0, 0.0, 0.2811, 0.0, 0.4304, 0.2817, 0.197, 0.04873, 1.0, 0.04873, 1.0, 0.4728, 1.0, 0.0, 1.0, 0.2801, 0.4728, 0.4728, 0.04873, 0.04873, 0.07814, 0.0, 0.0, 0.0, 0.2266, 0.0, 0.2801, 0.2801, 0.0, 0.0, 1.0, 0.0, 1.0, 0.2866, 0.2266, 0.2266, 0.0, 0.0, 1.0, 0.0, 0.9828, 0.2585, 0.2866, 0.2866, 0.0, 0.0, 1.0, 0.0, 0.9876, 0.297, 0.2811, 0.2811, 1.0, 0.0, 1.0, 0.0, 1.0, 0.9219, 0.0712, 0.0, 0.0, 0.0, 1.0, 0.0, 1.0, 1.0, 1.0, 1.0, 0.0, 0.0, 1.0, 0.0, 0.0, 0.0, 1.0, 0.0, 1.0, 1.0, 0.4517, 0.5, 0.5157, 0.5, 0.5107, 0.5298, 0.4747, 0.5116, 0.5062, 0.3581, 0.5556, 0.4628, 0.5519, 0.4663, 0.5157, 0.5, 0.4517, 0.5, 0.4476, 0.4982, 0.4358, 0.4929, 0.4454, 0.4187, 0.478, 0.3569, 0.0, 0.0, 0.9288, 0.0, 0.9341, 0.01507, 0.7223, 0.1665, 0.2972, 0.2972, 0.2828, 0.2828, 0.5837, 0.06362, 0.593, 0.066, 1.0, 0.1789, 1.0, 0.8667, 0.9601, 0.9601])
me_cube_cell_008_cell_005.materials.append(mat_material)
me_cube_cell_008_cell_005.use_remesh_fix_poles = True
me_cube_cell_008_cell_005.use_remesh_preserve_attributes = False
me_cube_cell_008_cell_005.update()
me_cube_cell_008_cell_006 = bpy.data.meshes.new('Cube_cell.008_cell.006')
me_cube_cell_008_cell_006.from_pydata([(0.6344, 0.3289, -0.3902), (0.6344, -0.8182, -0.3902), (-0.4444, -0.3346, -0.3902), (-0.5025, 0.04602, -0.3902), (-0.5075, 0.1338, -0.1958), (-0.1531, 0.3289, -0.2901), (-0.3848, 0.1255, -0.3902), (-0.1258, 0.3289, -0.3295), (-0.1335, 0.3289, -0.2237), (-0.4823, 0.08435, 0.216), (-0.4759, 0.07163, 0.3201), (-0.0145, 0.3289, 0.1702), (-0.08341, 0.3289, -0.3902), (-0.4097, -0.3256, 0.4506), (-0.4712, 0.04331, 0.3294), (0.4519, 0.3289, 0.1102), (0.5643, 0.3289, 0.09564), (-0.1781, -0.4376, 0.4598), (-0.408, -0.3347, 0.4535), (0.0117, -0.5229, 0.4467), (-0.003369, -0.5158, 0.4644), (0.6344, 0.3289, 0.03508), (0.5782, 0.3289, 0.09383), (0.6344, 0.3116, 0.0302), (0.6344, -0.8163, -0.2951), (0.6344, -0.8182, -0.3902), (0.6344, -0.8163, -0.2951), (-0.4444, -0.3346, -0.3902), (-0.5025, 0.04602, -0.3902), (-0.3848, 0.1255, -0.3902), (-0.1531, 0.3289, -0.2901), (-0.1258, 0.3289, -0.3295), (-0.1335, 0.3289, -0.2237), (-0.0145, 0.3289, 0.1702), (-0.08341, 0.3289, -0.3902), (0.4519, 0.3289, 0.1102), (0.5643, 0.3289, 0.09564), (0.6344, 0.3289, 0.03508), (0.5782, 0.3289, 0.09383), (0.6344, 0.3116, 0.0302)], [], [(4, 30, 31, 29, 3), (30, 4, 9, 32), (32, 9, 10, 33), (29, 31, 34), (36, 35, 14, 13, 18, 17), (33, 10, 14, 35), (21, 38, 20, 19, 39), (39, 19, 26), (36, 17, 20, 38), (19, 20, 17, 18, 27, 25, 26), (27, 18, 13), (12, 0, 1, 2, 28, 6), (24, 1, 0, 37, 23), (7, 5, 8, 11, 15, 16, 22, 37, 0, 12), (10, 9, 4, 3, 27, 13, 14)])
_k = set([(1, 2), (1, 24), (2, 28), (3, 27), (3, 29), (5, 7), (5, 8), (6, 12), (6, 28), (7, 12), (8, 11), (11, 15), (15, 16), (16, 22), (21, 38), (21, 39), (22, 37), (23, 24), (23, 37), (25, 26), (25, 27), (26, 39), (29, 34), (30, 31), (30, 32), (31, 34), (32, 33), (33, 35), (35, 36), (36, 38)])
me_cube_cell_008_cell_006.attributes.new('sharp_edge', 'BOOLEAN', 'EDGE').data.foreach_set('value', [ (min(e.vertices), max(e.vertices)) in _k for e in me_cube_cell_008_cell_006.edges])
_uv = me_cube_cell_008_cell_006.uv_layers.new(name='UVMap')
_uv.uv.foreach_set('vector', [1.0, 0.1645, 1.0, 0.8284, 0.8798, 0.8798, 0.3953, 0.3953, 0.2784, 0.175, 0.8284, 0.8284, 0.1645, 0.1645, 1.0, 0.2125, 1.0, 0.8653, 0.8653, 0.8653, 0.2125, 0.2125, 0.1789, 0.0, 0.8671, 0.0, 1.0, 0.3953, 1.0, 0.8798, 0.5184, 0.3988, 0.9602, 0.0, 1.0, 0.1328, 1.0, 0.8968, 0.5558, 0.4019, 0.5448, 0.3895, 0.3455, 0.0, 1.0, 0.1329, 1.0, 0.8211, 0.8968, 0.8968, 0.1328, 0.1328, 0.8199, 0.7799, 0.0398, 0.0, 0.7172, 0.0, 1.0, 0.277, 1.0, 0.9459, 0.9459, 0.9459, 0.277, 0.277, 0.9462, 0.04125, 1.0, 0.03981, 1.0, 0.6545, 0.2828, 0.0, 0.9602, 0.0, 0.4538, 0.2933, 0.4337, 0.277, 0.3599, 0.1498, 0.2827, 0.0, 0.9599, 0.0, 0.9332, 0.8887, 0.942, 0.8973, 0.9599, 0.9599, 0.2827, 0.2827, 0.9875, 0.2986, 0.2853, 0.5, 0.375, 0.5, 0.375, 0.6434, 0.2402, 0.5829, 0.2329, 0.5354, 0.2476, 0.5254, 0.3869, 0.6432, 0.375, 0.6434, 0.375, 0.5, 0.4282, 0.5, 0.4276, 0.5022, 0.3826, 0.405, 0.3875, 0.4016, 0.3958, 0.404, 0.4451, 0.4189, 0.4375, 0.4772, 0.4357, 0.4912, 0.4355, 0.493, 0.4282, 0.5, 0.375, 0.5, 0.375, 0.4103, 0.7228, 0.1675, 0.7661, 0.1953, 0.8984, 0.2703, 0.9567, 0.4499, 0.9607, 0.9607, 0.2988, 0.2988, 0.695, 0.1792])
me_cube_cell_008_cell_006.materials.append(mat_material)
me_cube_cell_008_cell_006.use_remesh_fix_poles = True
me_cube_cell_008_cell_006.use_remesh_preserve_attributes = False
me_cube_cell_008_cell_006.update()
me_cube_cell_008_cell_001 = bpy.data.meshes.new('Cube_cell.008_cell.001')
me_cube_cell_008_cell_001.from_pydata([(0.1563, -0.2254, 0.1618), (0.1563, -0.3386, 0.1426), (0.1563, -0.5015, -0.04877), (0.1563, -0.5371, -0.09084), (0.1563, -0.5375, -0.1081), (-0.3772, -0.2895, 0.3406), (-0.3644, -0.2795, 0.3495), (-0.4805, -0.2494, 0.0297), (-0.1663, -0.1227, 0.4826), (0.02987, 0.1597, 0.3622), (-0.1402, -0.102, 0.4999), (0.1437, 0.5958, -0.2478), (0.102, 0.5958, -0.3413), (0.1563, 0.5119, -0.0531), (0.1563, 0.3546, 0.259), (-0.4659, -0.2562, 0.01232), (0.1563, 0.5958, -0.3989), (0.1563, 0.5792, -0.4037), (0.1563, -0.5494, -0.7281), (0.1563, 0.5958, -0.2196), (0.1563, -0.2254, 0.1618), (0.1563, -0.3386, 0.1426), (0.1563, -0.5015, -0.04877), (0.1563, -0.5371, -0.09084), (0.1563, -0.5375, -0.1081), (0.1437, 0.5958, -0.2478), (0.102, 0.5958, -0.3413), (0.1563, 0.5958, -0.3989), (0.1563, 0.5792, -0.4037), (0.1563, 0.5119, -0.0531), (0.1563, 0.5958, -0.2196), (0.1563, -0.5494, -0.7281), (0.1563, 0.3546, 0.259)], [], [(6, 8, 10, 9, 32, 29, 25, 26, 7, 5), (7, 26, 27, 28, 15), (15, 28, 31), (29, 30, 25), (31, 24, 23, 5, 7, 15), (9, 20, 32), (21, 20, 9, 10), (22, 21, 10, 8), (23, 22, 8, 6), (6, 5, 23), (13, 14, 0, 1, 2, 3, 4, 18, 17, 16, 19), (11, 19, 16, 12)])
_k = set([(0, 1), (0, 14), (1, 2), (2, 3), (3, 4), (4, 18), (11, 12), (11, 19), (12, 16), (13, 14), (13, 19), (16, 17), (17, 18), (20, 21), (20, 32), (21, 22), (22, 23), (23, 24), (24, 31), (25, 26), (25, 30), (26, 27), (27, 28), (28, 31), (29, 30), (29, 32)])
me_cube_cell_008_cell_001.attributes.new('sharp_edge', 'BOOLEAN', 'EDGE').data.foreach_set('value', [ (min(e.vertices), max(e.vertices)) in _k for e in me_cube_cell_008_cell_001.edges])
_uv = me_cube_cell_008_cell_001.uv_layers.new(name='UVMap')
_uv.uv.foreach_set('vector', [0.6492, 0.6111, 0.4181, 0.3993, 0.3878, 0.3714, 0.414, 0.1714, 0.4342, 0.02261, 0.7123, 0.0, 0.893, 0.0, 1.0, 0.03983, 1.0, 0.7176, 0.6644, 0.6248, 0.7176, 0.7176, 0.03983, 0.03983, 0.8217, 0.04008, 1.0, 0.05348, 1.0, 0.7232, 0.7232, 0.7232, 0.05348, 0.05348, 0.9585, 0.05345, 0.2877, 0.0, 0.2871, 0.1802, 0.107, 0.0, 0.9423, 0.8975, 1.0, 0.9534, 0.9364, 0.9364, 0.26, 0.26, 0.4334, 0.2775, 0.453, 0.2933, 1.0, 0.4744, 1.0, 0.8504, 0.4329, 0.2842, 1.0, 0.8959, 0.8504, 0.8504, 0.4744, 0.4744, 1.0, 0.2822, 0.8962, 0.0, 0.8959, 0.8959, 0.2822, 0.2822, 0.2283, 0.0, 1.0, 0.9375, 0.8962, 0.8962, 0.2283, 0.2283, 1.0, 0.2883, 0.2883, 0.2883, 0.9826, 0.2602, 0.9375, 0.9375, 0.4716, 0.5105, 0.5106, 0.5302, 0.4985, 0.6027, 0.4961, 0.6168, 0.4722, 0.6372, 0.4669, 0.6416, 0.4647, 0.6417, 0.3872, 0.6432, 0.4278, 0.5021, 0.4284, 0.5, 0.4508, 0.5, 0.4473, 0.4984, 0.4508, 0.5, 0.4284, 0.5, 0.4356, 0.4932])
me_cube_cell_008_cell_001.materials.append(mat_material)
me_cube_cell_008_cell_001.use_remesh_fix_poles = True
me_cube_cell_008_cell_001.use_remesh_preserve_attributes = False
me_cube_cell_008_cell_001.update()
me_cube_cell_008_cell_002 = bpy.data.meshes.new('Cube_cell.008_cell.002')
me_cube_cell_008_cell_002.from_pydata([(-0.1585, -0.1202, -0.1348), (0.3263, 0.08127, 0.1659), (0.3017, 0.08127, 0.0834), (-0.131, -0.1741, 0.3141), (-0.1626, -0.112, -0.2016), (0.1882, 0.08127, -0.2956), (-0.1652, 0.08127, 0.4249), (-0.1988, 0.08127, -0.3563), (0.3263, 0.08127, 0.1659), (0.3017, 0.08127, 0.0834), (-0.1652, 0.08127, 0.4249), (0.1882, 0.08127, -0.2956), (-0.1988, 0.08127, -0.3563)], [], [(8, 3, 0, 9), (11, 9, 0, 4), (3, 8, 10), (4, 12, 11), (2, 5, 7, 6, 1), (4, 0, 3, 10, 12)])
_k = set([(1, 2), (1, 6), (2, 5), (5, 7), (6, 7), (8, 9), (8, 10), (9, 11), (10, 12), (11, 12)])
me_cube_cell_008_cell_002.attributes.new('sharp_edge', 'BOOLEAN', 'EDGE').data.foreach_set('value', [ (min(e.vertices), max(e.vertices)) in _k for e in me_cube_cell_008_cell_002.edges])
_uv = me_cube_cell_008_cell_002.uv_layers.new(name='UVMap')
_uv.uv.foreach_set('vector', [0.8665, 0.8665, 0.1796, 0.1796, 1.0, 0.1376, 1.0, 0.8295, 0.8276, 0.0, 0.8295, 0.8295, 0.1376, 0.1376, 0.1651, 0.0, 1.0, 0.1796, 1.0, 0.8665, 0.2625, 0.1286, 1.0, 0.8349, 0.2696, 0.1728, 1.0, 0.1724, 0.435, 0.4153, 0.3876, 0.4011, 0.38, 0.3527, 0.4777, 0.3569, 0.4453, 0.4183, 0.8986, 0.268, 0.8805, 0.2591, 0.7243, 0.1664, 0.9342, 0.01526, 0.9527, 0.06743])
me_cube_cell_008_cell_002.materials.append(mat_material)
me_cube_cell_008_cell_002.use_remesh_fix_poles = True
me_cube_cell_008_cell_002.use_remesh_preserve_attributes = False
me_cube_cell_008_cell_002.update()
me_cube_cell_008_cell_003 = bpy.data.meshes.new('Cube_cell.008_cell.003')
me_cube_cell_008_cell_003.from_pydata([(-0.1384, 0.09639, -0.07243), (-0.1368, 0.09639, -0.03462), (-0.1006, -0.09717, 0.12), (0.2511, 0.09639, 0.02651), (-0.1002, -0.1038, 0.1054), (0.3204, 0.09639, -0.07243), (-0.09552, -0.1846, -0.07243), (-0.1384, 0.09639, -0.07243), (-0.1368, 0.09639, -0.03462), (0.2511, 0.09639, 0.02651), (0.3204, 0.09639, -0.07243), (-0.09552, -0.1846, -0.07243)], [], [(2, 9, 1), (7, 10, 11), (10, 7, 8, 3), (1, 0, 6, 4, 2), (4, 6, 5, 9, 2)])
_k = set([(0, 1), (0, 6), (1, 9), (3, 8), (3, 10), (5, 6), (5, 9), (7, 8), (7, 11), (10, 11)])
me_cube_cell_008_cell_003.attributes.new('sharp_edge', 'BOOLEAN', 'EDGE').data.foreach_set('value', [ (min(e.vertices), max(e.vertices)) in _k for e in me_cube_cell_008_cell_003.edges])
_uv = me_cube_cell_008_cell_003.uv_layers.new(name='UVMap')
_uv.uv.foreach_set('vector', [0.1651, 0.0, 0.8276, 0.0, 0.8279, 0.7301, 0.2275, 0.5, 0.2848, 0.5, 0.2329, 0.5351, 0.375, 0.4098, 0.375, 0.3525, 0.3797, 0.3527, 0.3874, 0.4012, 0.9528, 0.06759, 0.9537, 0.07011, 0.9566, 0.4472, 0.9017, 0.2808, 0.8992, 0.269, 0.1426, 0.1426, 0.8116, 0.15, 0.8288, 0.0338, 0.8276, 0.8276, 0.1651, 0.1651])
me_cube_cell_008_cell_003.materials.append(mat_material)
me_cube_cell_008_cell_003.use_remesh_fix_poles = True
me_cube_cell_008_cell_003.use_remesh_preserve_attributes = False
me_cube_cell_008_cell_003.update()
me_cube_cell_003_cell_005 = bpy.data.meshes.new('Cube_cell.003_cell.005')
me_cube_cell_003_cell_005.from_pydata([(-0.2876, -0.04652, -0.1593), (0.1438, -0.05381, 0.3495), (-0.1228, 0.05412, 0.3495), (-0.1094, 0.1078, 0.3495), (-0.04685, -0.2391, -0.4495), (0.1438, -0.2469, -0.3258), (0.1006, -0.2644, -0.3451), (0.1438, -0.2718, -0.3143), (0.1438, -0.1912, -0.3512), (0.006268, -0.09431, -0.482), (0.1438, -0.1006, -0.07329), (0.05161, 0.1307, 0.3495), (0.02788, 0.1548, 0.3495), (-0.1393, 0.1158, -0.2908), (0.07872, 0.1031, 0.3495), (0.1438, 0.009264, 0.2645), (-0.1517, 0.1337, -0.2744), (-0.07214, 0.2559, 0.3495), (-0.1187, 0.25, 0.1861), (-0.2229, 0.2361, -0.1806), (0.1438, -0.04273, 0.3495), (-0.1228, 0.05412, 0.3495), (-0.1094, 0.1078, 0.3495), (0.1438, -0.2469, -0.3258), (0.1438, -0.2718, -0.3143), (0.1438, -0.1912, -0.3512), (0.1438, -0.1006, -0.07329), (0.05161, 0.1307, 0.3495), (0.02788, 0.1548, 0.3495), (0.07872, 0.1031, 0.3495), (0.1438, 0.009264, 0.2645), (-0.07214, 0.2559, 0.3495), (0.1438, -0.04273, 0.3495), (0.1438, -0.05381, 0.3495)], [], [(6, 23, 24), (28, 27, 26, 8, 9, 13), (26, 27, 29, 30), (18, 31, 28, 13, 16, 19), (30, 29, 32), (4, 0, 16, 13, 9), (0, 19, 16), (0, 21, 22, 18, 19), (22, 31, 18), (17, 3, 2, 33, 20, 14, 11, 12), (20, 33, 7, 5, 25, 10, 15), (24, 1, 21, 0, 4, 6), (4, 9, 8, 23, 6)])
_k = set([(1, 21), (1, 24), (2, 3), (2, 33), (3, 17), (5, 7), (5, 25), (7, 33), (8, 23), (8, 26), (10, 15), (10, 25), (11, 12), (11, 14), (12, 17), (14, 20), (15, 20), (21, 22), (22, 31), (23, 24), (26, 30), (27, 28), (27, 29), (28, 31), (29, 32), (30, 32)])
me_cube_cell_003_cell_005.attributes.new('sharp_edge', 'BOOLEAN', 'EDGE').data.foreach_set('value', [ (min(e.vertices), max(e.vertices)) in _k for e in me_cube_cell_003_cell_005.edges])
_uv = me_cube_cell_003_cell_005.uv_layers.new(name='UVMap')
_uv.uv.foreach_set('vector', [0.1755, 0.1755, 0.09431, 0.09431, 0.2103, 0.09418, 0.9561, 0.0, 1.0, 0.07051, 1.0, 0.6724, 0.888, 0.888, 0.5809, 0.5809, 0.3888, 0.0, 0.6724, 0.6724, 0.07051, 0.07051, 0.2483, 0.0, 0.6744, 0.0, 0.7254, 0.1887, 0.7358, 0.04394, 1.0, 0.04388, 1.0, 0.6112, 0.9557, 0.5967, 0.7032, 0.5137, 1.0, 0.3256, 1.0, 0.7517, 0.5765, 0.3269, 0.5003, 0.5003, 0.0, 0.0, 0.2824, 0.0, 0.3083, 0.03373, 0.6107, 0.4277, 1.0, 1.0, 0.5578, 0.5578, 1.0, 0.7176, 1.0, 1.0, 0.08995, 0.08995, 0.08279, 0.0, 0.3518, 0.0, 1.0, 0.5578, 0.08279, 0.08279, 0.3633, 0.08257, 0.3518, 0.3518, 0.652, 0.5358, 0.6566, 0.5543, 0.6583, 0.561, 0.625, 0.5745, 0.625, 0.5731, 0.6331, 0.5549, 0.6365, 0.5514, 0.6395, 0.5484, 0.625, 0.5731, 0.625, 0.5745, 0.542, 0.6017, 0.5406, 0.5986, 0.5374, 0.5917, 0.5722, 0.5803, 0.6144, 0.5666, 0.6849, 0.6103, 0.1118, 0.09001, 1.0, 0.08995, 1.0, 0.0, 1.0, 0.5003, 0.7644, 0.5894, 0.7952, 0.2479, 0.5809, 0.0, 0.888, 0.0, 1.0, 0.09431, 1.0, 0.1755])
me_cube_cell_003_cell_005.materials.append(mat_material)
me_cube_cell_003_cell_005.use_remesh_fix_poles = True
me_cube_cell_003_cell_005.use_remesh_preserve_attributes = False
me_cube_cell_003_cell_005.update()
me_cube_cell_003_cell_006 = bpy.data.meshes.new('Cube_cell.003_cell.006')
me_cube_cell_003_cell_006.from_pydata([(0.05431, -0.2044, -0.1983), (0.05431, -0.08524, 0.1645), (-0.1353, -0.05268, 0.03031), (-0.08197, 0.0926, -0.00231), (0.05431, -0.002967, 0.1271), (0.05431, 0.2527, -0.1213), (0.05431, -0.08524, 0.1645), (0.05431, -0.002967, 0.1271), (0.05431, -0.2044, -0.1983), (0.05431, 0.2527, -0.1213)], [], [(3, 4, 9), (3, 9, 8, 2), (1, 0, 5, 7), (2, 8, 6), (6, 4, 3, 2)])
_k = set([(0, 1), (0, 5), (1, 7), (4, 6), (4, 9), (5, 7), (6, 8), (8, 9)])
me_cube_cell_003_cell_006.attributes.new('sharp_edge', 'BOOLEAN', 'EDGE').data.foreach_set('value', [ (min(e.vertices), max(e.vertices)) in _k for e in me_cube_cell_003_cell_006.edges])
_uv = me_cube_cell_003_cell_006.uv_layers.new(name='UVMap')
_uv.uv.foreach_set('vector', [0.5812, 0.0, 0.8874, 0.0, 0.8872, 0.5866, 0.6132, 0.4296, 0.8965, 0.4499, 0.8964, 0.8964, 0.5024, 0.5024, 0.5417, 0.6018, 0.4964, 0.6167, 0.506, 0.5596, 0.5371, 0.5915, 1.0, 0.5024, 1.0, 0.8964, 0.6868, 0.6121, 0.8764, 0.09429, 0.1126, 0.0, 0.4188, 0.0, 0.4785, 0.31])
me_cube_cell_003_cell_006.materials.append(mat_material)
me_cube_cell_003_cell_006.use_remesh_fix_poles = True
me_cube_cell_003_cell_006.use_remesh_preserve_attributes = False
me_cube_cell_003_cell_006.update()
me_cube_cell_003_cell_001 = bpy.data.meshes.new('Cube_cell.003_cell.001')
me_cube_cell_003_cell_001.from_pydata([(0.02652, 0.2579, 0.03754), (0.02652, -0.3217, 0.03754), (0.02652, -0.2708, -0.04418), (-0.03573, -0.1813, 0.03754), (0.02652, 0.2579, -0.106), (-0.07035, 0.2579, 0.03754), (0.02652, -0.3217, 0.03754), (0.02652, -0.2708, -0.04418), (0.02652, 0.2579, -0.106), (-0.03573, -0.1813, 0.03754), (-0.07035, 0.2579, 0.03754)], [], [(7, 1, 9), (3, 6, 0, 10), (8, 0, 6, 2), (10, 0, 8), (5, 4, 7, 9)])
_k = set([(1, 7), (1, 9), (2, 6), (2, 8), (3, 6), (3, 10), (4, 5), (4, 7), (5, 9), (8, 10)])
me_cube_cell_003_cell_001.attributes.new('sharp_edge', 'BOOLEAN', 'EDGE').data.foreach_set('value', [ (min(e.vertices), max(e.vertices)) in _k for e in me_cube_cell_003_cell_001.edges])
_uv = me_cube_cell_003_cell_001.uv_layers.new(name='UVMap')
_uv.uv.foreach_set('vector', [0.6671, 0.0, 0.6685, 0.4151, 0.2529, 0.0, 0.6328, 0.5549, 0.625, 0.5725, 0.625, 0.5, 0.6371, 0.5, 0.6071, 0.5, 0.625, 0.5, 0.625, 0.5725, 0.6148, 0.5661, 0.625, 0.4879, 0.625, 0.5, 0.6071, 0.5, 0.8173, 0.7027, 0.2929, 0.1778, 0.6671, 0.6671, 0.2529, 0.2529])
me_cube_cell_003_cell_001.materials.append(mat_material)
me_cube_cell_003_cell_001.use_remesh_fix_poles = True
me_cube_cell_003_cell_001.use_remesh_preserve_attributes = False
me_cube_cell_003_cell_001.update()
me_cube_cell_003_cell_002 = bpy.data.meshes.new('Cube_cell.003_cell.002')
me_cube_cell_003_cell_002.from_pydata([(0.1241, 0.2578, -0.5188), (0.1241, 0.2741, -0.516), (-0.1725, 0.2741, -0.1977), (-0.1577, 0.2741, -0.1435), (-0.01988, 0.2741, 0.3555), (-0.01253, -0.3608, -0.4766), (0.1241, -0.4569, -0.3465), (0.1241, -0.1999, -0.5959), (0.03365, 0.1617, 0.3555), (0.1241, -0.1545, 0.2583), (0.1241, 0.2741, 0.209), (0.0249, 0.2741, 0.3555), (0.1241, -0.2566, 0.2698), (0.05846, -0.162, 0.3555), (0.1241, -0.2718, 0.2236), (-0.09136, -0.01023, 0.3555), (-0.1044, -0.01199, 0.31), (-0.1706, -0.1332, -0.269), (-0.2421, -0.02992, -0.1747), (-0.1385, -0.0163, 0.1902), (0.1241, 0.2578, -0.5188), (0.1241, 0.2741, -0.516), (-0.1725, 0.2741, -0.1977), (-0.1577, 0.2741, -0.1435), (-0.01988, 0.2741, 0.3555), (0.1241, -0.1545, 0.2583), (0.1241, 0.2741, 0.209), (0.0249, 0.2741, 0.3555), (0.1241, -0.2566, 0.2698), (0.03365, 0.1617, 0.3555), (0.05846, -0.162, 0.3555), (0.1241, -0.2718, 0.2236), (-0.09136, -0.01023, 0.3555), (0.1241, -0.1999, -0.5959), (0.1241, -0.4569, -0.3465)], [], [(5, 33, 34), (27, 29, 25, 26), (25, 29, 30, 28), (16, 31, 28, 30, 32), (33, 5, 17, 20), (20, 17, 18, 22, 21), (19, 23, 22, 18), (24, 23, 19, 16, 32), (8, 11, 4, 15, 13), (7, 0, 1, 10, 9, 12, 14, 6), (1, 2, 3, 4, 11, 10), (17, 5, 34, 31, 16, 19, 18)])
_k = set([(0, 1), (0, 7), (1, 2), (2, 3), (3, 4), (4, 15), (6, 7), (6, 14), (8, 11), (8, 13), (9, 10), (9, 12), (10, 11), (12, 14), (13, 15), (20, 21), (20, 33), (21, 22), (22, 23), (23, 24), (24, 32), (25, 26), (25, 28), (26, 27), (27, 29), (28, 31), (29, 30), (30, 32), (31, 34), (33, 34)])
me_cube_cell_003_cell_002.attributes.new('sharp_edge', 'BOOLEAN', 'EDGE').data.foreach_set('value', [ (min(e.vertices), max(e.vertices)) in _k for e in me_cube_cell_003_cell_002.edges])
_uv = me_cube_cell_003_cell_002.uv_layers.new(name='UVMap')
_uv.uv.foreach_set('vector', [0.5811, 0.5811, 0.8875, 0.3007, 0.8876, 0.8876, 0.2021, 0.125, 0.2493, 0.0, 0.7337, 0.0, 0.7318, 0.6553, 0.7337, 0.7337, 0.2493, 0.2493, 1.0, 0.2483, 1.0, 0.676, 1.0, 0.4762, 1.0, 0.9064, 0.676, 0.676, 0.2483, 0.2483, 0.6459, 0.2489, 0.8965, 0.4473, 0.6126, 0.4273, 0.2841, 0.0, 0.8966, 0.0, 1.0, 0.1034, 1.0, 0.7159, 0.5547, 0.5547, 0.07898, 0.07898, 0.9635, 0.07794, 0.355, 0.0, 0.9045, 0.0, 1.0, 0.07898, 1.0, 0.5547, 0.9053, 0.08214, 0.9045, 0.9045, 0.355, 0.355, 0.3634, 0.1576, 0.3668, 0.08257, 0.6363, 0.514, 0.6374, 0.5, 0.643, 0.5, 0.6519, 0.5355, 0.6332, 0.5545, 0.5061, 0.5593, 0.5157, 0.502, 0.5161, 0.5, 0.6067, 0.5, 0.6128, 0.5536, 0.6143, 0.5663, 0.6085, 0.5682, 0.5372, 0.5914, 0.5161, 0.5, 0.5558, 0.4629, 0.5626, 0.4648, 0.625, 0.482, 0.625, 0.4876, 0.6067, 0.5, 0.8134, 0.2626, 1.0, 0.5811, 1.0, 0.8876, 0.9064, 0.9064, 0.4762, 0.4762, 0.5133, 0.3923, 0.6273, 0.1377])
me_cube_cell_003_cell_002.materials.append(mat_material)
me_cube_cell_003_cell_002.use_remesh_fix_poles = True
me_cube_cell_003_cell_002.use_remesh_preserve_attributes = False
me_cube_cell_003_cell_002.update()

# ---- objects
ob_cube = bpy.data.objects.new('Cube', me_cube)
ob_cube_cell_014 = bpy.data.objects.new('Cube_cell.014', me_cube_cell_014)
ob_cube_cell_013_cell = bpy.data.objects.new('Cube_cell.013_cell', me_cube_cell_013_cell_005)
ob_cube_cell_013_cell_002 = bpy.data.objects.new('Cube_cell.013_cell.002', me_cube_cell_013_cell_001)
ob_cube_cell_013_cell_003 = bpy.data.objects.new('Cube_cell.013_cell.003', me_cube_cell_013_cell_002)
ob_cube_cell_013_cell_004 = bpy.data.objects.new('Cube_cell.013_cell.004', me_cube_cell_013_cell_003)
ob_cube_cell_012_cell = bpy.data.objects.new('Cube_cell.012_cell', me_cube_cell_012_cell_004)
ob_cube_cell_012_cell_001 = bpy.data.objects.new('Cube_cell.012_cell.001', me_cube_cell_012_cell_005)
ob_cube_cell_012_cell_002 = bpy.data.objects.new('Cube_cell.012_cell.002', me_cube_cell_012_cell_001)
ob_cube_cell_012_cell_003 = bpy.data.objects.new('Cube_cell.012_cell.003', me_cube_cell_012_cell_002)
ob_cube_cell_011_cell = bpy.data.objects.new('Cube_cell.011_cell', me_cube_cell_011_cell_005)
ob_cube_cell_011_cell_001 = bpy.data.objects.new('Cube_cell.011_cell.001', me_cube_cell_011_cell_006)
ob_cube_cell_011_cell_002 = bpy.data.objects.new('Cube_cell.011_cell.002', me_cube_cell_011_cell_001)
ob_cube_cell_011_cell_003 = bpy.data.objects.new('Cube_cell.011_cell.003', me_cube_cell_011_cell_002)
ob_cube_cell_011_cell_004 = bpy.data.objects.new('Cube_cell.011_cell.004', me_cube_cell_011_cell_003)
ob_cube_cell_010_cell = bpy.data.objects.new('Cube_cell.010_cell', me_cube_cell_010_cell_005)
ob_cube_cell_010_cell_001 = bpy.data.objects.new('Cube_cell.010_cell.001', me_cube_cell_010_cell_006)
ob_cube_cell_010_cell_002 = bpy.data.objects.new('Cube_cell.010_cell.002', me_cube_cell_010_cell_001)
ob_cube_cell_010_cell_003 = bpy.data.objects.new('Cube_cell.010_cell.003', me_cube_cell_010_cell_002)
ob_cube_cell_010_cell_004 = bpy.data.objects.new('Cube_cell.010_cell.004', me_cube_cell_010_cell_003)
ob_cube_cell_009_cell = bpy.data.objects.new('Cube_cell.009_cell', me_cube_cell_009_cell_005)
ob_cube_cell_009_cell_001 = bpy.data.objects.new('Cube_cell.009_cell.001', me_cube_cell_009_cell_006)
ob_cube_cell_009_cell_002 = bpy.data.objects.new('Cube_cell.009_cell.002', me_cube_cell_009_cell_001)
ob_cube_cell_009_cell_003 = bpy.data.objects.new('Cube_cell.009_cell.003', me_cube_cell_009_cell_002)
ob_cube_cell_009_cell_004 = bpy.data.objects.new('Cube_cell.009_cell.004', me_cube_cell_009_cell_003)
ob_cube_cell_008_cell = bpy.data.objects.new('Cube_cell.008_cell', me_cube_cell_008_cell_005)
ob_cube_cell_008_cell_001 = bpy.data.objects.new('Cube_cell.008_cell.001', me_cube_cell_008_cell_006)
ob_cube_cell_008_cell_002 = bpy.data.objects.new('Cube_cell.008_cell.002', me_cube_cell_008_cell_001)
ob_cube_cell_008_cell_003 = bpy.data.objects.new('Cube_cell.008_cell.003', me_cube_cell_008_cell_002)
ob_cube_cell_008_cell_004 = bpy.data.objects.new('Cube_cell.008_cell.004', me_cube_cell_008_cell_003)
ob_cube_cell_003_cell = bpy.data.objects.new('Cube_cell.003_cell', me_cube_cell_003_cell_005)
ob_cube_cell_003_cell_001 = bpy.data.objects.new('Cube_cell.003_cell.001', me_cube_cell_003_cell_006)
ob_cube_cell_003_cell_002 = bpy.data.objects.new('Cube_cell.003_cell.002', me_cube_cell_003_cell_001)
ob_cube_cell_003_cell_004 = bpy.data.objects.new('Cube_cell.003_cell.004', me_cube_cell_003_cell_002)

# ---- transforms, parenting, visibility, modifiers, constraints
ob_cube.location = (0.0, 0.0, 0.0)
ob_cube.lock_rotations_4d = False
ob_cube.empty_display_type = 'ARROWS'
ob_cube.lineart.crease_threshold = 0.0
ob_cube_cell_014.location = (-0.9169, -0.3722, -0.6312)
ob_cube_cell_013_cell.location = (-0.8112, -0.07319, 0.6546)
ob_cube_cell_013_cell_002.location = (-0.8423, -0.3396, 0.1611)
ob_cube_cell_013_cell_003.location = (-0.3562, -0.1232, 0.3711)
ob_cube_cell_013_cell_004.location = (-0.4856, -0.1065, 0.7275)
ob_cube_cell_012_cell.location = (-0.5626, 0.3912, -0.4277)
ob_cube_cell_012_cell_001.location = (-0.2879, 0.5822, 0.101)
ob_cube_cell_012_cell_002.location = (-0.7441, 0.5613, 0.1444)
ob_cube_cell_012_cell_003.location = (-0.1721, 0.3281, -0.963)
ob_cube_cell_011_cell.location = (0.3112, 0.6919, 0.6256)
ob_cube_cell_011_cell_001.location = (0.01333, 0.8539, 0.9288)
ob_cube_cell_011_cell_002.location = (0.0362, 0.4236, 0.6723)
ob_cube_cell_011_cell_003.location = (-0.9566, 0.9597, 0.6302)
ob_cube_cell_011_cell_004.location = (-0.5431, 0.7855, 0.6409)
ob_cube_cell_010_cell.location = (0.9861, -0.6065, -0.7634)
ob_cube_cell_010_cell_001.location = (-0.7279, -0.1782, -0.5369)
ob_cube_cell_010_cell_002.location = (0.4532, -0.4055, -0.4464)
ob_cube_cell_010_cell_003.location = (0.1232, -0.7279, -0.6855)
ob_cube_cell_010_cell_004.location = (-0.09968, -0.1021, -0.6489)
ob_cube_cell_009_cell.location = (0.6494, -0.4241, 0.3283)
ob_cube_cell_009_cell_001.location = (0.8467, 0.1019, 0.7311)
ob_cube_cell_009_cell_002.location = (0.6339, -0.0003462, 0.5094)
ob_cube_cell_009_cell_003.location = (0.761, -0.4466, 0.8436)
ob_cube_cell_009_cell_004.location = (0.2947, -0.5569, 0.7897)
ob_cube_cell_008_cell.location = (0.4725, 0.6075, 0.04101)
ob_cube_cell_008_cell_001.location = (0.3656, 0.6711, -0.6098)
ob_cube_cell_008_cell_002.location = (0.8437, 0.4042, -0.174)
ob_cube_cell_008_cell_003.location = (0.02045, 0.9187, -0.6035)
ob_cube_cell_008_cell_004.location = (-0.04166, 0.9036, -0.9276)
ob_cube_cell_003_cell.location = (0.8562, 0.4579, 0.6505)
ob_cube_cell_003_cell_001.location = (0.9457, 0.2706, 0.1695)
ob_cube_cell_003_cell_002.location = (0.9735, 0.7421, 0.9625)
ob_cube_cell_003_cell_004.location = (0.8759, 0.7259, 0.6445)

# ---- collection membership
col_collection.objects.link(ob_cube)
col_collection.objects.link(ob_cube_cell_014)
col_collection.objects.link(ob_cube_cell_013_cell)
col_collection.objects.link(ob_cube_cell_013_cell_002)
col_collection.objects.link(ob_cube_cell_013_cell_003)
col_collection.objects.link(ob_cube_cell_013_cell_004)
col_collection.objects.link(ob_cube_cell_012_cell)
col_collection.objects.link(ob_cube_cell_012_cell_001)
col_collection.objects.link(ob_cube_cell_012_cell_002)
col_collection.objects.link(ob_cube_cell_012_cell_003)
col_collection.objects.link(ob_cube_cell_011_cell)
col_collection.objects.link(ob_cube_cell_011_cell_001)
col_collection.objects.link(ob_cube_cell_011_cell_002)
col_collection.objects.link(ob_cube_cell_011_cell_003)
col_collection.objects.link(ob_cube_cell_011_cell_004)
col_collection.objects.link(ob_cube_cell_010_cell)
col_collection.objects.link(ob_cube_cell_010_cell_001)
col_collection.objects.link(ob_cube_cell_010_cell_002)
col_collection.objects.link(ob_cube_cell_010_cell_003)
col_collection.objects.link(ob_cube_cell_010_cell_004)
col_collection.objects.link(ob_cube_cell_009_cell)
col_collection.objects.link(ob_cube_cell_009_cell_001)
col_collection.objects.link(ob_cube_cell_009_cell_002)
col_collection.objects.link(ob_cube_cell_009_cell_003)
col_collection.objects.link(ob_cube_cell_009_cell_004)
col_collection.objects.link(ob_cube_cell_008_cell)
col_collection.objects.link(ob_cube_cell_008_cell_001)
col_collection.objects.link(ob_cube_cell_008_cell_002)
col_collection.objects.link(ob_cube_cell_008_cell_003)
col_collection.objects.link(ob_cube_cell_008_cell_004)
col_collection.objects.link(ob_cube_cell_003_cell)
col_collection.objects.link(ob_cube_cell_003_cell_001)
col_collection.objects.link(ob_cube_cell_003_cell_002)
col_collection.objects.link(ob_cube_cell_003_cell_004)

# ---- scene / render settings (as saved in the file)
scene.frame_start = 1; scene.frame_end = 250; scene.frame_set(1)
scene.render.engine = 'BLENDER_EEVEE_NEXT'
scene.cycles.use_denoising = False
scene.cycles.samples = 128
scene.cycles.sampling_pattern = 'TABULATED_SOBOL'
scene.cycles.use_adaptive_sampling = False
scene.cycles.use_light_tree = False
scene.view_settings.view_transform = 'Filmic'
bpy.context.view_layer.update()

# ---- added for rendering (the .blend has no active camera and no usable light): camera, sun
cam_auto = bpy.data.cameras.new('AutoCamera')
cam_auto.lens = 50.0
cam_auto.sensor_width = 36.0
cam_auto.clip_end = 1000.0
ob_auto_camera = bpy.data.objects.new('AutoCamera', cam_auto)
scene.collection.objects.link(ob_auto_camera)
ob_auto_camera.location = (3.20507, -3.84609, 2.56406)
ob_auto_camera.rotation_euler = (1.09748, -7.21219e-08, 0.694738)
scene.camera = ob_auto_camera
light_auto_sun = bpy.data.lights.new('AutoSun', 'SUN')
light_auto_sun.energy = 3.0
light_auto_sun.angle = 0.0523599
ob_auto_sun = bpy.data.objects.new('AutoSun', light_auto_sun)
scene.collection.objects.link(ob_auto_sun)
ob_auto_sun.rotation_euler = (0.872665, 0.174533, 0.523599)
bpy.context.view_layer.update()
